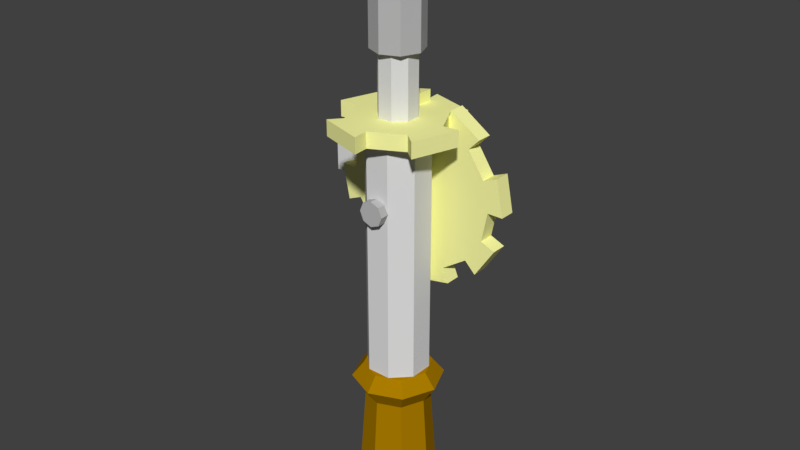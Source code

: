 # Source: HandDrill.blend  (saved by Blender 2.79.0; exported with 4.5.12 LTS)
import bpy
from mathutils import Matrix  # noqa: F401  (used for matrix-valued properties, if any)

bpy.ops.wm.read_factory_settings(use_empty=True)
scene = bpy.context.scene
scene.name = 'Scene'

# ---- collections
col_collection_1 = bpy.data.collections.new('Collection 1'); scene.collection.children.link(col_collection_1)

# ---- materials (node trees are filled in below, after node groups)
mat_lightyellow = bpy.data.materials.new('lightYellow')
mat_lightyellow.alpha_threshold = 0.0
mat_lightyellow.use_transparent_shadow = False
mat_lightyellow.diffuse_color = (0.9765, 0.9765, 0.3882, 1.0)
mat_lightyellow.roughness = 0.5
mat_brown_blank = bpy.data.materials.new('brown.blank')
mat_brown_blank.alpha_threshold = 0.0
mat_brown_blank.use_transparent_shadow = False
mat_brown_blank.diffuse_color = (0.4, 0.2, 0.0, 1.0)
mat_brown_blank.roughness = 0.5
mat_gray75 = bpy.data.materials.new('gray75')
mat_gray75.alpha_threshold = 0.0
mat_gray75.use_transparent_shadow = False
mat_gray75.diffuse_color = (0.749, 0.749, 0.749, 1.0)
mat_gray75.roughness = 0.5
mat_gray50 = bpy.data.materials.new('gray50')
mat_gray50.alpha_threshold = 0.0
mat_gray50.use_transparent_shadow = False
mat_gray50.diffuse_color = (0.502, 0.502, 0.502, 1.0)
mat_gray50.roughness = 0.5

# ---- material node trees

# ---- world
world_world = bpy.data.worlds.new('World'); scene.world = world_world
world_world.color = (0.05088, 0.05088, 0.05088)
world_world.use_sun_shadow = False
world_world.sun_shadow_jitter_overblur = 0.0
world_world.cycles.sampling_method = 'MANUAL'

# ---- meshes
me_mesh_001 = bpy.data.meshes.new('Mesh.001')
me_mesh_001.from_pydata([(-0.3462, -0.2945, 1.192e-07), (0.3462, -0.2945, 1.192e-07), (0.3462, 0.2945, 1.192e-07), (-0.3462, 0.2945, 1.192e-07), (-0.3462, -0.2945, 1.76), (0.3462, -0.2945, 1.76), (0.3462, 0.2945, 1.76), (-0.3462, 0.2945, 1.76)], [], [])
me_mesh_001.use_remesh_preserve_volume = False
me_mesh_001.use_remesh_preserve_attributes = False
me_mesh_001.use_mirror_vertex_groups = False
me_mesh_001.update()
me_mesh = bpy.data.meshes.new('Mesh')
me_mesh.from_pydata([(0.1675, -0.1237, 1.261), (0.2135, 0.02234, 1.261), (0.1675, -0.1237, 1.211), (-0.185, -0.01252, 1.261), (-0.1352, -0.008167, 1.261), (-0.185, -0.01252, 1.211), (0.1428, 0.1581, 1.261), (-0.003188, 0.2041, 1.261), (0.1428, 0.1581, 1.211), (0.1637, 0.01798, 1.261), (0.1107, 0.1198, 1.261), (0.1637, 0.01798, 1.211), (0.02732, -0.1445, 1.261), (0.1291, -0.09151, 1.261), (0.02732, -0.1445, 1.211), (-0.08218, -0.11, 1.261), (-0.1143, -0.1483, 1.261), (-0.08218, -0.11, 1.211), (-0.1007, 0.1013, 1.261), (-0.139, 0.1335, 1.261), (-0.1007, 0.1013, 1.211), (0.3142, 0.1499, 0.9964), (0.2642, 0.1499, 0.9964), (0.3142, 0.09991, 0.9964), (0.01424, 0.1499, 1.296), (0.01424, 0.1499, 1.246), (0.01424, 0.09991, 1.296), (-0.2858, 0.1499, 0.9964), (-0.2358, 0.1499, 0.9964), (-0.2858, 0.09991, 0.9964), (-0.1006, 0.1499, 0.7193), (-0.1979, 0.1499, 0.7843), (-0.1006, 0.09991, 0.7193), (0.129, 0.1499, 0.7193), (0.01424, 0.1499, 0.6964), (0.129, 0.09991, 0.7193), (0.2914, 0.1499, 0.8816), (0.2264, 0.1499, 0.7843), (0.2914, 0.09991, 0.8816), (0.191, 0.1499, 1.173), (0.2452, 0.1499, 1.092), (0.191, 0.09991, 1.173), (0.1099, 0.1499, 1.227), (0.129, 0.1499, 1.274), (0.1099, 0.09991, 1.227), (-0.1625, 0.1499, 1.173), (-0.08143, 0.1499, 1.227), (-0.1625, 0.09991, 1.173), (-0.2167, 0.1499, 1.092), (-0.2629, 0.1499, 1.111), (-0.2167, 0.09991, 1.092), (-0.2167, 0.1499, 0.9008), (-0.2629, 0.1499, 0.8816), (-0.2167, 0.09991, 0.9008), (0.01424, 0.1499, 0.7464), (-0.08143, 0.1499, 0.7655), (0.01424, 0.09991, 0.7464), (0.191, 0.1499, 0.8197), (0.1099, 0.1499, 0.7655), (0.191, 0.09991, 0.8197), (0.2135, 0.02234, 1.261), (0.1637, 0.01798, 1.261), (0.2135, 0.02234, 1.211), (0.03167, -0.1943, 1.261), (0.02732, -0.1445, 1.261), (0.03167, -0.1943, 1.211), (-0.139, 0.1335, 1.261), (-0.185, -0.01252, 1.261), (-0.139, 0.1335, 1.211), (0.1291, -0.09151, 1.261), (0.1675, -0.1237, 1.261), (0.1291, -0.09151, 1.211), (-0.1352, -0.008167, 1.261), (-0.08218, -0.11, 1.261), (-0.1352, -0.008167, 1.211), (0.00117, 0.1543, 1.261), (-0.1007, 0.1013, 1.261), (0.00117, 0.1543, 1.211), (0.1107, 0.1198, 1.261), (0.1428, 0.1581, 1.261), (0.1107, 0.1198, 1.211), (0.129, 0.1499, 1.274), (0.2264, 0.1499, 1.209), (0.129, 0.09991, 1.274), (-0.2629, 0.1499, 1.111), (-0.1979, 0.1499, 1.209), (-0.2629, 0.09991, 1.111), (-0.2629, 0.1499, 0.8816), (-0.2858, 0.1499, 0.9964), (-0.2629, 0.09991, 0.8816), (-0.1979, 0.1499, 0.7843), (-0.1625, 0.1499, 0.8197), (-0.1979, 0.09991, 0.7843), (0.01424, 0.1499, 0.6964), (0.01424, 0.1499, 0.7464), (0.01424, 0.09991, 0.6964), (0.2264, 0.1499, 0.7843), (0.191, 0.1499, 0.8197), (0.2264, 0.09991, 0.7843), (0.2642, 0.1499, 0.9964), (0.2452, 0.1499, 0.9008), (0.2642, 0.09991, 0.9964), (0.2452, 0.1499, 1.092), (0.2914, 0.1499, 1.111), (0.2452, 0.09991, 1.092), (0.01424, 0.1499, 1.246), (0.1099, 0.1499, 1.227), (0.01424, 0.09991, 1.246), (-0.08143, 0.1499, 1.227), (-0.1006, 0.1499, 1.274), (-0.08143, 0.09991, 1.227), (-0.2358, 0.1499, 0.9964), (-0.2167, 0.1499, 1.092), (-0.2358, 0.09991, 0.9964), (-0.08143, 0.1499, 0.7655), (-0.1006, 0.1499, 0.7193), (-0.08143, 0.09991, 0.7655), (0.1099, 0.1499, 0.7655), (0.129, 0.1499, 0.7193), (0.1099, 0.09991, 0.7655), (0.02732, -0.1445, 1.261), (-0.08218, -0.11, 1.261), (-0.1007, 0.1013, 1.261), (0.1107, 0.1198, 1.211), (-0.1007, 0.1013, 1.211), (-0.1352, -0.008167, 1.211), (-0.1625, 0.1499, 1.173), (-0.2167, 0.1499, 1.092), (-0.08143, 0.1499, 0.7655), (-0.08143, 0.09991, 0.7655), (-0.1625, 0.09991, 0.8197), (-0.2167, 0.09991, 0.9008), (-0.1143, -0.1483, 1.261), (0.03167, -0.1943, 1.261), (-0.1143, -0.1483, 1.211), (-0.003188, 0.2041, 1.261), (0.00117, 0.1543, 1.261), (-0.003188, 0.2041, 1.211), (0.2914, 0.1499, 1.111), (0.3142, 0.1499, 0.9964), (0.2914, 0.09991, 1.111), (0.2264, 0.1499, 1.209), (0.191, 0.1499, 1.173), (0.2264, 0.09991, 1.209), (-0.1006, 0.1499, 1.274), (0.01424, 0.1499, 1.296), (-0.1006, 0.09991, 1.274), (-0.1979, 0.1499, 1.209), (-0.1625, 0.1499, 1.173), (-0.1979, 0.09991, 1.209), (-0.1625, 0.1499, 0.8197), (-0.2167, 0.1499, 0.9008), (-0.1625, 0.09991, 0.8197), (0.2452, 0.1499, 0.9008), (0.2914, 0.1499, 0.8816), (0.2452, 0.09991, 0.9008), (0.2135, 0.02234, 1.261), (0.2135, 0.02234, 1.211), (0.1675, -0.1237, 1.211), (-0.1352, -0.008167, 1.261), (-0.1352, -0.008167, 1.211), (-0.185, -0.01252, 1.211), (-0.003188, 0.2041, 1.261), (-0.003188, 0.2041, 1.211), (0.1428, 0.1581, 1.211), (0.1107, 0.1198, 1.261), (0.1107, 0.1198, 1.211), (0.1637, 0.01798, 1.211), (0.1291, -0.09151, 1.261), (0.1291, -0.09151, 1.211), (0.02732, -0.1445, 1.211), (-0.1143, -0.1483, 1.261), (-0.1143, -0.1483, 1.211), (-0.08218, -0.11, 1.211), (-0.139, 0.1335, 1.261), (-0.139, 0.1335, 1.211), (-0.1007, 0.1013, 1.211), (0.2642, 0.1499, 0.9964), (0.2642, 0.09991, 0.9964), (0.3142, 0.09991, 0.9964), (0.01424, 0.1499, 1.246), (0.01424, 0.09991, 1.246), (0.01424, 0.09991, 1.296), (-0.2358, 0.1499, 0.9964), (-0.2358, 0.09991, 0.9964), (-0.2858, 0.09991, 0.9964), (-0.1979, 0.1499, 0.7843), (-0.1979, 0.09991, 0.7843), (-0.1006, 0.09991, 0.7193), (0.01424, 0.1499, 0.6964), (0.01424, 0.09991, 0.6964), (0.129, 0.09991, 0.7193), (0.2264, 0.1499, 0.7843), (0.2264, 0.09991, 0.7843), (0.2914, 0.09991, 0.8816), (0.2452, 0.1499, 1.092), (0.2452, 0.09991, 1.092), (0.191, 0.09991, 1.173), (0.129, 0.1499, 1.274), (0.129, 0.09991, 1.274), (0.1099, 0.09991, 1.227), (-0.08143, 0.1499, 1.227), (-0.08143, 0.09991, 1.227), (-0.1625, 0.09991, 1.173), (-0.2629, 0.1499, 1.111), (-0.2629, 0.09991, 1.111), (-0.2167, 0.09991, 1.092), (-0.2629, 0.1499, 0.8816), (-0.2629, 0.09991, 0.8816), (-0.2167, 0.09991, 0.9008), (-0.08143, 0.1499, 0.7655), (-0.08143, 0.09991, 0.7655), (0.01424, 0.09991, 0.7464), (0.1099, 0.1499, 0.7655), (0.1099, 0.09991, 0.7655), (0.191, 0.09991, 0.8197), (0.1637, 0.01798, 1.261), (0.1637, 0.01798, 1.211), (0.2135, 0.02234, 1.211), (0.02732, -0.1445, 1.261), (0.02732, -0.1445, 1.211), (0.03167, -0.1943, 1.211), (-0.185, -0.01252, 1.261), (-0.185, -0.01252, 1.211), (-0.139, 0.1335, 1.211), (0.1675, -0.1237, 1.261), (0.1675, -0.1237, 1.211), (0.1291, -0.09151, 1.211), (-0.08218, -0.11, 1.261), (-0.08218, -0.11, 1.211), (-0.1352, -0.008167, 1.211), (-0.1007, 0.1013, 1.261), (-0.1007, 0.1013, 1.211), (0.00117, 0.1543, 1.211), (0.1428, 0.1581, 1.261), (0.1428, 0.1581, 1.211), (0.1107, 0.1198, 1.211), (0.2264, 0.1499, 1.209), (0.2264, 0.09991, 1.209), (0.129, 0.09991, 1.274), (-0.1979, 0.1499, 1.209), (-0.1979, 0.09991, 1.209), (-0.2629, 0.09991, 1.111), (-0.2858, 0.1499, 0.9964), (-0.2858, 0.09991, 0.9964), (-0.2629, 0.09991, 0.8816), (-0.1625, 0.1499, 0.8197), (-0.1625, 0.09991, 0.8197), (-0.1979, 0.09991, 0.7843), (0.01424, 0.1499, 0.7464), (0.01424, 0.09991, 0.7464), (0.01424, 0.09991, 0.6964), (0.191, 0.1499, 0.8197), (0.191, 0.09991, 0.8197), (0.2264, 0.09991, 0.7843), (0.2452, 0.1499, 0.9008), (0.2452, 0.09991, 0.9008), (0.2642, 0.09991, 0.9964), (0.2914, 0.1499, 1.111), (0.2914, 0.09991, 1.111), (0.2452, 0.09991, 1.092), (0.1099, 0.1499, 1.227), (0.1099, 0.09991, 1.227), (0.01424, 0.09991, 1.246), (-0.1006, 0.1499, 1.274), (-0.1006, 0.09991, 1.274), (-0.08143, 0.09991, 1.227), (-0.2167, 0.1499, 1.092), (-0.2167, 0.09991, 1.092), (-0.2358, 0.09991, 0.9964), (-0.1006, 0.1499, 0.7193), (-0.1006, 0.09991, 0.7193), (-0.08143, 0.09991, 0.7655), (0.129, 0.1499, 0.7193), (0.129, 0.09991, 0.7193), (0.1099, 0.09991, 0.7655), (0.1637, 0.01798, 1.261), (0.2135, 0.02234, 1.261), (0.1675, -0.1237, 1.261), (-0.003188, 0.2041, 1.261), (0.1428, 0.1581, 1.261), (0.1107, 0.1198, 1.261), (0.1291, -0.09151, 1.261), (0.1637, 0.01798, 1.261), (0.1675, -0.1237, 1.261), (0.1107, 0.1198, 1.261), (0.1637, 0.01798, 1.261), (0.1291, -0.09151, 1.261), (0.00117, 0.1543, 1.261), (-0.003188, 0.2041, 1.261), (0.1107, 0.1198, 1.261), (-0.1352, -0.008167, 1.261), (-0.139, 0.1335, 1.261), (-0.1007, 0.1013, 1.261), (0.02732, -0.1445, 1.261), (0.00117, 0.1543, 1.261), (0.1107, 0.1198, 1.261), (0.1107, 0.1198, 1.261), (0.1291, -0.09151, 1.261), (0.02732, -0.1445, 1.261), (0.02732, -0.1445, 1.261), (0.03167, -0.1943, 1.261), (-0.1143, -0.1483, 1.261), (0.02732, -0.1445, 1.261), (-0.1143, -0.1483, 1.261), (-0.08218, -0.11, 1.261), (-0.1007, 0.1013, 1.261), (0.00117, 0.1543, 1.261), (0.02732, -0.1445, 1.261), (-0.1352, -0.008167, 1.261), (-0.185, -0.01252, 1.261), (-0.139, 0.1335, 1.261), (-0.1007, 0.1013, 1.261), (-0.08218, -0.11, 1.261), (-0.1352, -0.008167, 1.261), (0.1291, -0.09151, 1.211), (0.1675, -0.1237, 1.211), (0.2135, 0.02234, 1.211), (-0.1143, -0.1483, 1.211), (0.03167, -0.1943, 1.211), (0.02732, -0.1445, 1.211), (0.1637, 0.01798, 1.211), (0.1291, -0.09151, 1.211), (0.2135, 0.02234, 1.211), (0.02732, -0.1445, 1.211), (0.1291, -0.09151, 1.211), (0.1637, 0.01798, 1.211), (-0.08218, -0.11, 1.211), (-0.1143, -0.1483, 1.211), (0.02732, -0.1445, 1.211), (-0.1007, 0.1013, 1.211), (-0.185, -0.01252, 1.211), (-0.1352, -0.008167, 1.211), (0.1107, 0.1198, 1.211), (-0.08218, -0.11, 1.211), (0.02732, -0.1445, 1.211), (0.02732, -0.1445, 1.211), (0.1637, 0.01798, 1.211), (0.1107, 0.1198, 1.211), (0.1107, 0.1198, 1.211), (0.1428, 0.1581, 1.211), (-0.003188, 0.2041, 1.211), (0.1107, 0.1198, 1.211), (-0.003188, 0.2041, 1.211), (0.00117, 0.1543, 1.211), (-0.1352, -0.008167, 1.211), (-0.08218, -0.11, 1.211), (0.1107, 0.1198, 1.211), (-0.1007, 0.1013, 1.211), (-0.139, 0.1335, 1.211), (-0.185, -0.01252, 1.211), (0.1107, 0.1198, 1.211), (0.00117, 0.1543, 1.211), (-0.1007, 0.1013, 1.211), (0.2452, 0.1499, 1.092), (0.3142, 0.1499, 0.9964), (0.2914, 0.1499, 1.111), (0.2264, 0.1499, 0.7843), (0.2914, 0.1499, 0.8816), (0.2452, 0.1499, 0.9008), (0.2642, 0.1499, 0.9964), (0.3142, 0.1499, 0.9964), (0.2452, 0.1499, 1.092), (0.191, 0.1499, 0.8197), (0.2264, 0.1499, 0.7843), (0.2452, 0.1499, 0.9008), (0.191, 0.1499, 1.173), (0.2642, 0.1499, 0.9964), (0.2452, 0.1499, 1.092), (0.191, 0.1499, 1.173), (0.2264, 0.1499, 1.209), (0.129, 0.1499, 1.274), (0.2452, 0.1499, 0.9008), (0.2642, 0.1499, 0.9964), (0.191, 0.1499, 1.173), (0.1099, 0.1499, 0.7655), (0.191, 0.1499, 0.8197), (0.2452, 0.1499, 0.9008), (0.01424, 0.1499, 0.6964), (0.129, 0.1499, 0.7193), (0.1099, 0.1499, 0.7655), (0.01424, 0.1499, 0.7464), (0.01424, 0.1499, 0.6964), (0.1099, 0.1499, 0.7655), (0.1099, 0.1499, 0.7655), (0.2452, 0.1499, 0.9008), (0.191, 0.1499, 1.173), (0.191, 0.1499, 1.173), (0.129, 0.1499, 1.274), (0.1099, 0.1499, 1.227), (0.01424, 0.1499, 1.246), (0.01424, 0.1499, 1.296), (-0.1006, 0.1499, 1.274), (0.191, 0.1499, 1.173), (0.1099, 0.1499, 1.227), (0.01424, 0.1499, 1.246), (0.01424, 0.1499, 0.7464), (0.1099, 0.1499, 0.7655), (0.191, 0.1499, 1.173), (-0.1979, 0.1499, 0.7843), (-0.1006, 0.1499, 0.7193), (-0.08143, 0.1499, 0.7655), (-0.08143, 0.1499, 0.7655), (0.01424, 0.1499, 0.7464), (0.191, 0.1499, 1.173), (-0.08143, 0.1499, 1.227), (0.01424, 0.1499, 1.246), (-0.1006, 0.1499, 1.274), (0.191, 0.1499, 1.173), (0.01424, 0.1499, 1.246), (-0.08143, 0.1499, 1.227), (-0.1625, 0.1499, 0.8197), (-0.1979, 0.1499, 0.7843), (-0.08143, 0.1499, 0.7655), (-0.2858, 0.1499, 0.9964), (-0.2629, 0.1499, 0.8816), (-0.2167, 0.1499, 0.9008), (-0.2167, 0.1499, 0.9008), (-0.1625, 0.1499, 0.8197), (-0.08143, 0.1499, 0.7655), (-0.08143, 0.1499, 0.7655), (0.191, 0.1499, 1.173), (-0.08143, 0.1499, 1.227), (-0.1625, 0.1499, 1.173), (-0.1979, 0.1499, 1.209), (-0.2629, 0.1499, 1.111), (-0.08143, 0.1499, 0.7655), (-0.08143, 0.1499, 1.227), (-0.1625, 0.1499, 1.173), (-0.2358, 0.1499, 0.9964), (-0.2167, 0.1499, 0.9008), (-0.08143, 0.1499, 0.7655), (-0.2358, 0.1499, 0.9964), (-0.2858, 0.1499, 0.9964), (-0.2167, 0.1499, 0.9008), (-0.1625, 0.1499, 1.173), (-0.2629, 0.1499, 1.111), (-0.2167, 0.1499, 1.092), (-0.2167, 0.1499, 1.092), (-0.2358, 0.1499, 0.9964), (-0.08143, 0.1499, 0.7655), (0.2642, 0.09991, 0.9964), (0.2914, 0.09991, 1.111), (0.3142, 0.09991, 0.9964), (0.129, 0.09991, 1.274), (0.2264, 0.09991, 1.209), (0.191, 0.09991, 1.173), (0.2452, 0.09991, 1.092), (0.2914, 0.09991, 1.111), (0.2642, 0.09991, 0.9964), (0.1099, 0.09991, 1.227), (0.129, 0.09991, 1.274), (0.191, 0.09991, 1.173), (0.191, 0.09991, 1.173), (0.2452, 0.09991, 1.092), (0.2642, 0.09991, 0.9964), (0.2452, 0.09991, 0.9008), (0.2914, 0.09991, 0.8816), (0.2264, 0.09991, 0.7843), (0.01424, 0.09991, 1.246), (0.2642, 0.09991, 0.9964), (0.2452, 0.09991, 0.9008), (0.01424, 0.09991, 1.246), (0.1099, 0.09991, 1.227), (0.191, 0.09991, 1.173), (-0.08143, 0.09991, 1.227), (0.01424, 0.09991, 1.296), (0.01424, 0.09991, 1.246), (-0.08143, 0.09991, 1.227), (-0.1006, 0.09991, 1.274), (0.01424, 0.09991, 1.296), (0.01424, 0.09991, 1.246), (0.191, 0.09991, 1.173), (0.2642, 0.09991, 0.9964), (0.2452, 0.09991, 0.9008), (0.2264, 0.09991, 0.7843), (0.191, 0.09991, 0.8197), (0.1099, 0.09991, 0.7655), (0.129, 0.09991, 0.7193), (0.01424, 0.09991, 0.6964), (0.2452, 0.09991, 0.9008), (0.191, 0.09991, 0.8197), (0.1099, 0.09991, 0.7655), (-0.1625, 0.09991, 1.173), (0.01424, 0.09991, 1.246), (0.2452, 0.09991, 0.9008), (-0.2629, 0.09991, 1.111), (-0.1979, 0.09991, 1.209), (-0.1625, 0.09991, 1.173), (-0.1625, 0.09991, 1.173), (-0.08143, 0.09991, 1.227), (0.01424, 0.09991, 1.246), (0.01424, 0.09991, 0.7464), (0.1099, 0.09991, 0.7655), (0.01424, 0.09991, 0.6964), (0.2452, 0.09991, 0.9008), (0.1099, 0.09991, 0.7655), (0.01424, 0.09991, 0.7464), (-0.2167, 0.09991, 1.092), (-0.2629, 0.09991, 1.111), (-0.1625, 0.09991, 1.173), (-0.2629, 0.09991, 0.8816), (-0.2858, 0.09991, 0.9964), (-0.2358, 0.09991, 0.9964), (-0.2358, 0.09991, 0.9964), (-0.2167, 0.09991, 1.092), (-0.1625, 0.09991, 1.173), (-0.1625, 0.09991, 1.173), (0.2452, 0.09991, 0.9008), (0.01424, 0.09991, 0.7464), (-0.08143, 0.09991, 0.7655), (-0.1006, 0.09991, 0.7193), (-0.1979, 0.09991, 0.7843), (-0.1625, 0.09991, 1.173), (0.01424, 0.09991, 0.7464), (-0.08143, 0.09991, 0.7655), (-0.2167, 0.09991, 0.9008), (-0.2358, 0.09991, 0.9964), (-0.1625, 0.09991, 1.173), (-0.2167, 0.09991, 0.9008), (-0.2629, 0.09991, 0.8816), (-0.2358, 0.09991, 0.9964), (-0.08143, 0.09991, 0.7655), (-0.1979, 0.09991, 0.7843), (-0.1625, 0.09991, 0.8197), (-0.08143, 0.09991, 0.7655), (-0.2167, 0.09991, 0.9008), (-0.1625, 0.09991, 1.173), (0.03167, -0.1943, 1.261), (0.03167, -0.1943, 1.211), (-0.1143, -0.1483, 1.211), (0.00117, 0.1543, 1.261), (0.00117, 0.1543, 1.211), (-0.003188, 0.2041, 1.211), (0.3142, 0.1499, 0.9964), (0.3142, 0.09991, 0.9964), (0.2914, 0.09991, 1.111), (0.191, 0.1499, 1.173), (0.191, 0.09991, 1.173), (0.2264, 0.09991, 1.209), (0.01424, 0.1499, 1.296), (0.01424, 0.09991, 1.296), (-0.1006, 0.09991, 1.274), (-0.1625, 0.1499, 1.173), (-0.1625, 0.09991, 1.173), (-0.1979, 0.09991, 1.209), (-0.2167, 0.1499, 0.9008), (-0.2167, 0.09991, 0.9008), (-0.1625, 0.09991, 0.8197), (0.2914, 0.1499, 0.8816), (0.2914, 0.09991, 0.8816), (0.2452, 0.09991, 0.9008), (-0.342, 0.2347, 1.033), (-0.3058, 0.2347, 1.048), (-0.357, 0.2044, 1.048), (-0.342, 0.2347, 0.9602), (-0.357, 0.2347, 0.9964), (-0.357, 0.2044, 0.9452), (-0.2546, 0.2347, 0.9964), (-0.2696, 0.2347, 0.9602), (-0.2333, 0.2044, 0.9964), (-0.2445, 0.3757, 0.9964), (-0.2624, 0.3757, 1.04), (-0.2625, 0.3947, 0.9964), (-0.2752, 0.3947, 0.9659), (-0.3058, 0.3947, 0.9532), (-0.2624, 0.3757, 0.9531), (-0.3491, 0.3757, 0.9531), (-0.342, 0.2347, 0.9602), (-0.3058, 0.3757, 0.9351), (-0.3491, 0.3757, 0.9531), (-0.3363, 0.3947, 0.9659), (-0.367, 0.3757, 0.9964), (-0.3491, 0.3757, 1.04), (-0.342, 0.2347, 1.033), (-0.367, 0.3757, 0.9964), (-0.3363, 0.3947, 1.027), (-0.3058, 0.3947, 1.04), (-0.3491, 0.3757, 1.04), (-0.2624, 0.3757, 1.04), (-0.2696, 0.2347, 1.033), (-0.3058, 0.3757, 1.058), (-0.2333, 0.2044, 0.9964), (-0.2517, 0.1816, 0.9964), (-0.2546, 0.2044, 1.048), (-0.3058, 0.2044, 0.924), (-0.357, 0.2044, 0.9452), (-0.3058, 0.1816, 0.9424), (-0.3782, 0.2044, 0.9964), (-0.357, 0.2044, 1.048), (-0.3598, 0.1816, 0.9964), (-0.05816, 0.07731, 0.336), (0.01424, 0.1073, 0.336), (-0.08816, 0.1073, 0.3966), (-0.08816, 0.004907, 0.336), (-0.1306, 0.004907, 0.3966), (-0.05816, -0.0675, 0.336), (0.1166, 0.004907, 0.336), (0.08665, -0.0675, 0.336), (0.1591, 0.004907, 0.3966), (-0.05816, -0.0675, 0.336), (0.01424, -0.09749, 0.336), (-0.07243, -0.08176, 0.05398), (-0.07243, -0.08176, 0.05398), (-0.04688, -0.05621, 0.01596), (-0.1083, 0.004907, 0.05398), (-0.05816, 0.07731, 0.336), (-0.08816, 0.004907, 0.336), (-0.07243, 0.09158, 0.05398), (-0.07243, 0.09158, 0.05398), (-0.04688, 0.06603, 0.01596), (0.01424, 0.1275, 0.05398), (0.1009, 0.09158, 0.05398), (0.08665, 0.07731, 0.336), (0.01424, 0.1275, 0.05398), (0.07536, -0.05621, 0.01596), (0.1009, -0.08176, 0.05398), (0.1007, 0.004907, 0.01596), (0.01424, -0.1399, 0.3966), (-0.08816, -0.0975, 0.3966), (0.01424, -0.1031, 0.4421), (-0.1306, 0.004907, 0.3966), (-0.08816, 0.1073, 0.3966), (-0.0938, 0.004907, 0.4421), (0.1166, 0.1073, 0.3966), (0.09064, 0.08131, 0.4421), (0.01424, 0.1497, 0.3966), (-0.2624, 0.3757, 1.04), (-0.2445, 0.3757, 0.9964), (-0.2696, 0.2347, 1.033), (-0.3058, 0.2347, 1.048), (-0.2696, 0.2347, 1.033), (-0.3058, 0.2044, 1.069), (-0.357, 0.2347, 0.9964), (-0.342, 0.2347, 1.033), (-0.3782, 0.2044, 0.9964), (-0.342, 0.2347, 0.9602), (-0.357, 0.2044, 0.9452), (-0.3058, 0.2347, 0.9452), (-0.3058, 0.3757, 0.9351), (-0.3058, 0.2347, 0.9452), (-0.2624, 0.3757, 0.9531), (-0.367, 0.3757, 0.9964), (-0.357, 0.2347, 0.9964), (-0.3491, 0.3757, 0.9531), (-0.3058, 0.3757, 1.058), (-0.3058, 0.2347, 1.048), (-0.3491, 0.3757, 1.04), (-0.2625, 0.3947, 0.9964), (-0.2752, 0.3947, 1.027), (-0.349, 0.3947, 0.9964), (-0.2546, 0.2044, 0.9452), (-0.3058, 0.2044, 0.924), (-0.2676, 0.1816, 0.9582), (-0.357, 0.2044, 0.9452), (-0.3782, 0.2044, 0.9964), (-0.344, 0.1816, 0.9582), (-0.3058, 0.2044, 1.069), (-0.3058, 0.1816, 1.05), (-0.357, 0.2044, 1.048), (0.08665, 0.07731, 0.336), (0.1166, 0.004907, 0.336), (0.1166, 0.1073, 0.3966), (-0.08816, 0.004907, 0.336), (-0.05816, 0.07731, 0.336), (-0.1306, 0.004907, 0.3966), (0.01424, -0.09749, 0.336), (-0.05816, -0.0675, 0.336), (0.01424, -0.1399, 0.3966), (0.01424, -0.1177, 0.05398), (0.01424, -0.09749, 0.336), (0.1009, -0.08176, 0.05398), (0.01424, -0.08153, 0.01596), (-0.04688, -0.05621, 0.01596), (0.01424, -0.1177, 0.05398), (-0.1083, 0.004907, 0.05398), (-0.08816, 0.004907, 0.336), (-0.07243, -0.08176, 0.05398), (-0.1083, 0.004907, 0.05398), (-0.07219, 0.004907, 0.01596), (-0.07243, 0.09158, 0.05398), (0.01424, 0.1275, 0.05398), (0.01424, 0.1073, 0.336), (-0.07243, 0.09158, 0.05398), (0.01424, 0.1275, 0.05398), (0.01424, 0.09134, 0.01596), (0.1009, 0.09158, 0.05398), (0.1166, -0.0975, 0.3966), (0.01424, -0.1399, 0.3966), (0.09064, -0.07149, 0.4421), (-0.1306, 0.004907, 0.3966), (-0.0938, 0.004907, 0.4421), (-0.08816, -0.0975, 0.3966), (0.01424, 0.1497, 0.3966), (0.01424, 0.113, 0.4421), (-0.08816, 0.1073, 0.3966), (-0.2696, 0.2347, 1.033), (-0.2546, 0.2347, 0.9964), (-0.2546, 0.2044, 1.048), (-0.3058, 0.2347, 0.9452), (-0.3058, 0.2044, 0.924), (-0.2696, 0.2347, 0.9602), (-0.2624, 0.3757, 0.9531), (-0.2696, 0.2347, 0.9602), (-0.2445, 0.3757, 0.9964), (-0.3058, 0.3757, 0.9351), (-0.3058, 0.3947, 0.9532), (-0.3491, 0.3757, 0.9531), (-0.349, 0.3947, 0.9964), (-0.3363, 0.3947, 1.027), (-0.367, 0.3757, 0.9964), (-0.3058, 0.3757, 1.058), (-0.3058, 0.3947, 1.04), (-0.2624, 0.3757, 1.04), (-0.2676, 0.1816, 1.035), (-0.3058, 0.1816, 1.05), (-0.2546, 0.2044, 1.048), (-0.2333, 0.2044, 0.9964), (-0.2546, 0.2044, 0.9452), (-0.2517, 0.1816, 0.9964), (0.08665, 0.07731, 0.336), (0.1009, 0.09158, 0.05398), (0.1166, 0.004907, 0.336), (0.01424, 0.1073, 0.336), (0.08665, 0.07731, 0.336), (0.01424, 0.1497, 0.3966), (0.08665, -0.0675, 0.336), (0.01424, -0.09749, 0.336), (0.1166, -0.0975, 0.3966), (0.1009, -0.08176, 0.05398), (0.07536, -0.05621, 0.01596), (0.01424, -0.1177, 0.05398), (0.1223, 0.004907, 0.4421), (0.1591, 0.004907, 0.3966), (0.09064, -0.07149, 0.4421), (-0.2752, 0.3947, 0.9659), (-0.2624, 0.3757, 0.9531), (-0.2625, 0.3947, 0.9964), (-0.2676, 0.1816, 0.9582), (-0.3058, 0.1816, 0.9424), (-0.344, 0.1816, 1.035), (0.1368, 0.004907, 0.05398), (0.1009, 0.09158, 0.05398), (0.1007, 0.004907, 0.01596), (0.1009, -0.08176, 0.05398), (0.08665, -0.0675, 0.336), (0.1368, 0.004907, 0.05398), (0.1591, 0.004907, 0.3966), (0.1223, 0.004907, 0.4421), (0.1166, 0.1073, 0.3966), (0.1007, 0.004907, 0.01596), (0.01424, 0.09134, 0.01596), (-0.07219, 0.004907, 0.01596), (0.09064, -0.07149, 0.4421), (-0.06216, -0.07149, 0.4421), (-0.06216, 0.08131, 0.4421), (-0.3058, 0.2347, 1.048), (-0.3058, 0.2044, 1.069), (-0.357, 0.2044, 1.048), (-0.357, 0.2347, 0.9964), (-0.3782, 0.2044, 0.9964), (-0.357, 0.2044, 0.9452), (-0.2696, 0.2347, 0.9602), (-0.2546, 0.2044, 0.9452), (-0.2333, 0.2044, 0.9964), (-0.2624, 0.3757, 1.04), (-0.2752, 0.3947, 1.027), (-0.2625, 0.3947, 0.9964), (-0.3058, 0.3947, 0.9532), (-0.3058, 0.3757, 0.9351), (-0.2624, 0.3757, 0.9531), (-0.342, 0.2347, 0.9602), (-0.3058, 0.2347, 0.9452), (-0.3058, 0.3757, 0.9351), (-0.3363, 0.3947, 0.9659), (-0.349, 0.3947, 0.9964), (-0.367, 0.3757, 0.9964), (-0.342, 0.2347, 1.033), (-0.357, 0.2347, 0.9964), (-0.367, 0.3757, 0.9964), (-0.3058, 0.3947, 1.04), (-0.3058, 0.3757, 1.058), (-0.3491, 0.3757, 1.04), (-0.2696, 0.2347, 1.033), (-0.3058, 0.2347, 1.048), (-0.3058, 0.3757, 1.058), (-0.2517, 0.1816, 0.9964), (-0.2676, 0.1816, 1.035), (-0.2546, 0.2044, 1.048), (-0.357, 0.2044, 0.9452), (-0.344, 0.1816, 0.9582), (-0.3058, 0.1816, 0.9424), (-0.357, 0.2044, 1.048), (-0.344, 0.1816, 1.035), (-0.3598, 0.1816, 0.9964), (0.01424, 0.1073, 0.336), (0.01424, 0.1497, 0.3966), (-0.08816, 0.1073, 0.3966), (-0.1306, 0.004907, 0.3966), (-0.08816, -0.0975, 0.3966), (-0.05816, -0.0675, 0.336), (0.08665, -0.0675, 0.336), (0.1166, -0.0975, 0.3966), (0.1591, 0.004907, 0.3966), (0.01424, -0.09749, 0.336), (0.01424, -0.1177, 0.05398), (-0.07243, -0.08176, 0.05398), (-0.04688, -0.05621, 0.01596), (-0.07219, 0.004907, 0.01596), (-0.1083, 0.004907, 0.05398), (-0.08816, 0.004907, 0.336), (-0.1083, 0.004907, 0.05398), (-0.07243, 0.09158, 0.05398), (-0.04688, 0.06603, 0.01596), (0.01424, 0.09134, 0.01596), (0.01424, 0.1275, 0.05398), (0.08665, 0.07731, 0.336), (0.01424, 0.1073, 0.336), (0.01424, 0.1275, 0.05398), (0.1009, -0.08176, 0.05398), (0.1368, 0.004907, 0.05398), (0.1007, 0.004907, 0.01596), (-0.08816, -0.0975, 0.3966), (-0.06216, -0.07149, 0.4421), (0.01424, -0.1031, 0.4421), (-0.08816, 0.1073, 0.3966), (-0.06216, 0.08131, 0.4421), (-0.0938, 0.004907, 0.4421), (0.09064, 0.08131, 0.4421), (0.01424, 0.113, 0.4421), (0.01424, 0.1497, 0.3966), (-0.2445, 0.3757, 0.9964), (-0.2546, 0.2347, 0.9964), (-0.2696, 0.2347, 1.033), (-0.2696, 0.2347, 1.033), (-0.2546, 0.2044, 1.048), (-0.3058, 0.2044, 1.069), (-0.342, 0.2347, 1.033), (-0.357, 0.2044, 1.048), (-0.3782, 0.2044, 0.9964), (-0.357, 0.2044, 0.9452), (-0.3058, 0.2044, 0.924), (-0.3058, 0.2347, 0.9452), (-0.3058, 0.2347, 0.9452), (-0.2696, 0.2347, 0.9602), (-0.2624, 0.3757, 0.9531), (-0.357, 0.2347, 0.9964), (-0.342, 0.2347, 0.9602), (-0.3491, 0.3757, 0.9531), (-0.3058, 0.2347, 1.048), (-0.342, 0.2347, 1.033), (-0.3491, 0.3757, 1.04), (-0.349, 0.3947, 0.9964), (-0.2752, 0.3947, 0.9659), (-0.2625, 0.3947, 0.9964), (-0.349, 0.3947, 0.9964), (-0.3363, 0.3947, 0.9659), (-0.3058, 0.3947, 0.9532), (-0.3058, 0.3947, 1.04), (-0.3363, 0.3947, 1.027), (-0.349, 0.3947, 0.9964), (-0.349, 0.3947, 0.9964), (-0.2752, 0.3947, 1.027), (-0.3058, 0.3947, 1.04), (-0.349, 0.3947, 0.9964), (-0.3058, 0.3947, 0.9532), (-0.2752, 0.3947, 0.9659), (-0.3058, 0.2044, 0.924), (-0.3058, 0.1816, 0.9424), (-0.2676, 0.1816, 0.9582), (-0.3782, 0.2044, 0.9964), (-0.3598, 0.1816, 0.9964), (-0.344, 0.1816, 0.9582), (-0.3058, 0.1816, 1.05), (-0.344, 0.1816, 1.035), (-0.357, 0.2044, 1.048), (0.1166, 0.004907, 0.336), (0.1591, 0.004907, 0.3966), (0.1166, 0.1073, 0.3966), (-0.05816, 0.07731, 0.336), (-0.08816, 0.1073, 0.3966), (-0.1306, 0.004907, 0.3966), (-0.05816, -0.0675, 0.336), (-0.08816, -0.0975, 0.3966), (0.01424, -0.1399, 0.3966), (0.01424, -0.09749, 0.336), (0.08665, -0.0675, 0.336), (0.1009, -0.08176, 0.05398), (-0.04688, -0.05621, 0.01596), (-0.07243, -0.08176, 0.05398), (0.01424, -0.1177, 0.05398), (-0.08816, 0.004907, 0.336), (-0.05816, -0.0675, 0.336), (-0.07243, -0.08176, 0.05398), (-0.07219, 0.004907, 0.01596), (-0.04688, 0.06603, 0.01596), (-0.07243, 0.09158, 0.05398), (0.01424, 0.1073, 0.336), (-0.05816, 0.07731, 0.336), (-0.07243, 0.09158, 0.05398), (0.01424, 0.09134, 0.01596), (0.07536, 0.06603, 0.01596), (0.1009, 0.09158, 0.05398), (0.01424, -0.1399, 0.3966), (0.01424, -0.1031, 0.4421), (0.09064, -0.07149, 0.4421), (-0.0938, 0.004907, 0.4421), (-0.06216, -0.07149, 0.4421), (-0.08816, -0.0975, 0.3966), (0.01424, 0.113, 0.4421), (-0.06216, 0.08131, 0.4421), (-0.08816, 0.1073, 0.3966), (-0.2546, 0.2347, 0.9964), (-0.2333, 0.2044, 0.9964), (-0.2546, 0.2044, 1.048), (-0.3058, 0.2044, 0.924), (-0.2546, 0.2044, 0.9452), (-0.2696, 0.2347, 0.9602), (-0.2696, 0.2347, 0.9602), (-0.2546, 0.2347, 0.9964), (-0.2445, 0.3757, 0.9964), (-0.3058, 0.3947, 0.9532), (-0.3363, 0.3947, 0.9659), (-0.3491, 0.3757, 0.9531), (-0.3363, 0.3947, 1.027), (-0.3491, 0.3757, 1.04), (-0.367, 0.3757, 0.9964), (-0.3058, 0.3947, 1.04), (-0.2752, 0.3947, 1.027), (-0.2624, 0.3757, 1.04), (-0.3058, 0.1816, 1.05), (-0.3058, 0.2044, 1.069), (-0.2546, 0.2044, 1.048), (-0.2546, 0.2044, 0.9452), (-0.2676, 0.1816, 0.9582), (-0.2517, 0.1816, 0.9964), (0.1009, 0.09158, 0.05398), (0.1368, 0.004907, 0.05398), (0.1166, 0.004907, 0.336), (0.08665, 0.07731, 0.336), (0.1166, 0.1073, 0.3966), (0.01424, 0.1497, 0.3966), (0.01424, -0.09749, 0.336), (0.01424, -0.1399, 0.3966), (0.1166, -0.0975, 0.3966), (0.07536, -0.05621, 0.01596), (0.01424, -0.08153, 0.01596), (0.01424, -0.1177, 0.05398), (0.1591, 0.004907, 0.3966), (0.1166, -0.0975, 0.3966), (0.09064, -0.07149, 0.4421), (-0.2624, 0.3757, 0.9531), (-0.2445, 0.3757, 0.9964), (-0.2625, 0.3947, 0.9964), (-0.344, 0.1816, 1.035), (-0.2517, 0.1816, 0.9964), (-0.2676, 0.1816, 0.9582), (-0.344, 0.1816, 1.035), (-0.3058, 0.1816, 1.05), (-0.2676, 0.1816, 1.035), (-0.344, 0.1816, 0.9582), (-0.3598, 0.1816, 0.9964), (-0.344, 0.1816, 1.035), (-0.344, 0.1816, 1.035), (-0.3058, 0.1816, 0.9424), (-0.344, 0.1816, 0.9582), (-0.344, 0.1816, 1.035), (-0.2676, 0.1816, 1.035), (-0.2517, 0.1816, 0.9964), (0.1009, 0.09158, 0.05398), (0.07536, 0.06603, 0.01596), (0.1007, 0.004907, 0.01596), (0.08665, -0.0675, 0.336), (0.1166, 0.004907, 0.336), (0.1368, 0.004907, 0.05398), (0.1223, 0.004907, 0.4421), (0.09064, 0.08131, 0.4421), (0.1166, 0.1073, 0.3966), (0.01424, -0.08153, 0.01596), (0.07536, -0.05621, 0.01596), (0.1007, 0.004907, 0.01596), (-0.07219, 0.004907, 0.01596), (-0.04688, -0.05621, 0.01596), (0.01424, -0.08153, 0.01596), (0.01424, 0.09134, 0.01596), (-0.04688, 0.06603, 0.01596), (-0.07219, 0.004907, 0.01596), (0.1007, 0.004907, 0.01596), (0.07536, 0.06603, 0.01596), (0.01424, 0.09134, 0.01596), (-0.07219, 0.004907, 0.01596), (0.01424, -0.08153, 0.01596), (0.1007, 0.004907, 0.01596), (0.09064, 0.08131, 0.4421), (0.1223, 0.004907, 0.4421), (0.09064, -0.07149, 0.4421), (-0.06216, 0.08131, 0.4421), (0.01424, 0.113, 0.4421), (0.09064, 0.08131, 0.4421), (-0.06216, -0.07149, 0.4421), (-0.0938, 0.004907, 0.4421), (-0.06216, 0.08131, 0.4421), (0.09064, -0.07149, 0.4421), (0.01424, -0.1031, 0.4421), (-0.06216, -0.07149, 0.4421), (-0.06216, 0.08131, 0.4421), (0.09064, 0.08131, 0.4421), (0.09064, -0.07149, 0.4421), (0.1066, 0.04317, 1.236), (0.05251, 0.09729, 1.236), (0.1066, 0.04317, 0.4364), (-0.02403, -0.08748, 1.236), (0.05251, -0.08748, 1.236), (-0.02403, -0.08748, 0.4364), (-0.07815, 0.04317, 1.236), (-0.07815, -0.03336, 1.236), (-0.07815, 0.04317, 0.4364), (-0.3458, 0.1399, 1.046), (-0.3458, 0.1899, 1.046), (0.07424, 0.1399, 1.046), (-0.3458, 0.1899, 0.9464), (-0.3458, 0.1399, 0.9464), (0.07424, 0.1899, 0.9464), (0.06968, 0.02787, 1.456), (0.0372, 0.06034, 1.456), (0.06968, 0.02787, 1.256), (0.0372, -0.05053, 1.456), (0.06968, -0.01805, 1.456), (0.0372, -0.05053, 1.256), (-0.04119, -0.01805, 1.456), (-0.008718, -0.05053, 1.456), (-0.04119, -0.01805, 1.256), (-0.008718, 0.06034, 1.456), (-0.04119, 0.02787, 1.456), (-0.008718, 0.06034, 1.256), (0.1066, -0.03336, 1.236), (0.1066, 0.04317, 1.236), (0.1066, -0.03336, 0.4364), (-0.07815, -0.03336, 1.236), (-0.02403, -0.08748, 1.236), (-0.07815, -0.03336, 0.4364), (-0.02403, 0.09729, 1.236), (-0.07815, 0.04317, 1.236), (-0.02403, 0.09729, 0.4364), (-0.3458, 0.1399, 0.9464), (-0.3458, 0.1399, 1.046), (0.07424, 0.1399, 0.9464), (-0.3458, 0.1899, 1.046), (-0.3458, 0.1899, 0.9464), (0.07424, 0.1899, 1.046), (0.06968, -0.01805, 1.456), (0.06968, 0.02787, 1.456), (0.06968, -0.01805, 1.256), (-0.008718, -0.05053, 1.456), (0.0372, -0.05053, 1.456), (-0.008718, -0.05053, 1.256), (-0.04119, 0.02787, 1.456), (-0.04119, -0.01805, 1.456), (-0.04119, 0.02787, 1.256), (0.0372, 0.06034, 1.456), (-0.008718, 0.06034, 1.456), (0.0372, 0.06034, 1.256), (0.1066, -0.03336, 1.236), (-0.02403, -0.08748, 1.236), (-0.07815, -0.03336, 1.236), (0.1066, 0.04317, 0.4364), (-0.02403, 0.09729, 0.4364), (-0.07815, -0.03336, 0.4364), (-0.3458, 0.1399, 1.046), (-0.3458, 0.1399, 0.9464), (-0.3458, 0.1899, 1.046), (0.07424, 0.1399, 0.9464), (0.07424, 0.1399, 1.046), (0.07424, 0.1899, 0.9464), (0.0372, 0.06034, 1.456), (-0.008718, -0.05053, 1.456), (-0.04119, 0.02787, 1.456), (0.06968, 0.02787, 1.256), (-0.008718, 0.06034, 1.256), (-0.04119, -0.01805, 1.256), (0.05251, -0.08748, 1.236), (0.1066, -0.03336, 1.236), (0.05251, -0.08748, 0.4364), (0.05251, 0.09729, 1.236), (-0.02403, 0.09729, 1.236), (0.05251, 0.09729, 0.4364), (0.05251, 0.09729, 1.236), (0.05251, 0.09729, 0.4364), (0.1066, 0.04317, 0.4364), (0.05251, -0.08748, 1.236), (0.05251, -0.08748, 0.4364), (-0.02403, -0.08748, 0.4364), (-0.07815, -0.03336, 1.236), (-0.07815, -0.03336, 0.4364), (-0.07815, 0.04317, 0.4364), (-0.3458, 0.1899, 1.046), (0.07424, 0.1899, 1.046), (0.07424, 0.1399, 1.046), (-0.3458, 0.1399, 0.9464), (0.07424, 0.1399, 0.9464), (0.07424, 0.1899, 0.9464), (0.0372, 0.06034, 1.456), (0.0372, 0.06034, 1.256), (0.06968, 0.02787, 1.256), (0.06968, -0.01805, 1.456), (0.06968, -0.01805, 1.256), (0.0372, -0.05053, 1.256), (-0.008718, -0.05053, 1.456), (-0.008718, -0.05053, 1.256), (-0.04119, -0.01805, 1.256), (-0.04119, 0.02787, 1.456), (-0.04119, 0.02787, 1.256), (-0.008718, 0.06034, 1.256), (0.1066, 0.04317, 1.236), (0.1066, 0.04317, 0.4364), (0.1066, -0.03336, 0.4364), (-0.02403, -0.08748, 1.236), (-0.02403, -0.08748, 0.4364), (-0.07815, -0.03336, 0.4364), (-0.07815, 0.04317, 1.236), (-0.07815, 0.04317, 0.4364), (-0.02403, 0.09729, 0.4364), (-0.3458, 0.1399, 1.046), (0.07424, 0.1399, 1.046), (0.07424, 0.1399, 0.9464), (-0.3458, 0.1899, 0.9464), (0.07424, 0.1899, 0.9464), (0.07424, 0.1899, 1.046), (0.06968, 0.02787, 1.456), (0.06968, 0.02787, 1.256), (0.06968, -0.01805, 1.256), (0.0372, -0.05053, 1.456), (0.0372, -0.05053, 1.256), (-0.008718, -0.05053, 1.256), (-0.04119, -0.01805, 1.456), (-0.04119, -0.01805, 1.256), (-0.04119, 0.02787, 1.256), (-0.008718, 0.06034, 1.456), (-0.008718, 0.06034, 1.256), (0.0372, 0.06034, 1.256), (0.05251, 0.09729, 1.236), (0.1066, 0.04317, 1.236), (0.1066, -0.03336, 1.236), (-0.07815, 0.04317, 1.236), (-0.02403, 0.09729, 1.236), (0.05251, 0.09729, 1.236), (0.1066, -0.03336, 1.236), (-0.07815, -0.03336, 1.236), (-0.07815, 0.04317, 1.236), (0.1066, -0.03336, 1.236), (0.05251, -0.08748, 1.236), (-0.02403, -0.08748, 1.236), (-0.07815, 0.04317, 1.236), (0.05251, 0.09729, 1.236), (0.1066, -0.03336, 1.236), (0.05251, -0.08748, 0.4364), (0.1066, -0.03336, 0.4364), (0.1066, 0.04317, 0.4364), (-0.07815, -0.03336, 0.4364), (-0.02403, -0.08748, 0.4364), (0.05251, -0.08748, 0.4364), (-0.02403, 0.09729, 0.4364), (-0.07815, 0.04317, 0.4364), (-0.07815, -0.03336, 0.4364), (0.1066, 0.04317, 0.4364), (0.05251, 0.09729, 0.4364), (-0.02403, 0.09729, 0.4364), (-0.07815, -0.03336, 0.4364), (0.05251, -0.08748, 0.4364), (0.1066, 0.04317, 0.4364), (-0.3458, 0.1399, 0.9464), (-0.3458, 0.1899, 0.9464), (-0.3458, 0.1899, 1.046), (0.07424, 0.1399, 1.046), (0.07424, 0.1899, 1.046), (0.07424, 0.1899, 0.9464), (0.0372, 0.06034, 1.456), (0.06968, 0.02787, 1.456), (0.06968, -0.01805, 1.456), (-0.04119, 0.02787, 1.456), (-0.008718, 0.06034, 1.456), (0.0372, 0.06034, 1.456), (-0.008718, -0.05053, 1.456), (-0.04119, -0.01805, 1.456), (-0.04119, 0.02787, 1.456), (0.06968, -0.01805, 1.456), (0.0372, -0.05053, 1.456), (-0.008718, -0.05053, 1.456), (-0.008718, -0.05053, 1.456), (0.0372, 0.06034, 1.456), (0.06968, -0.01805, 1.456), (0.0372, -0.05053, 1.256), (0.06968, -0.01805, 1.256), (0.06968, 0.02787, 1.256), (-0.04119, -0.01805, 1.256), (-0.008718, -0.05053, 1.256), (0.0372, -0.05053, 1.256), (-0.008718, 0.06034, 1.256), (-0.04119, 0.02787, 1.256), (-0.04119, -0.01805, 1.256), (0.06968, 0.02787, 1.256), (0.0372, 0.06034, 1.256), (-0.008718, 0.06034, 1.256), (-0.04119, -0.01805, 1.256), (0.0372, -0.05053, 1.256), (0.06968, 0.02787, 1.256), (0.1066, -0.03336, 1.236), (0.1066, -0.03336, 0.4364), (0.05251, -0.08748, 0.4364), (-0.02403, 0.09729, 1.236), (-0.02403, 0.09729, 0.4364), (0.05251, 0.09729, 0.4364), (0.04253, 0.2049, 1.025), (0.05424, 0.2049, 0.9964), (0.04253, -0.1151, 1.025), (-0.01404, 0.2049, 1.025), (0.01424, 0.2049, 1.036), (-0.01404, -0.1151, 1.025), (0.01424, 0.2049, 0.9564), (-0.01404, 0.2049, 0.9681), (0.01424, -0.1151, 0.9564), (0.07024, 0.004906, 1.776), (0.09424, 0.004906, 1.616), (0.05384, -0.03469, 1.776), (0.05384, -0.03469, 1.776), (0.01424, -0.05109, 1.776), (0.03873, -0.01958, 1.773), (0.01424, -0.05109, 1.776), (0.01424, -0.07509, 1.616), (-0.02536, -0.03469, 1.776), (-0.02536, -0.03469, 1.776), (-0.04176, 0.004906, 1.776), (-0.01024, -0.01958, 1.773), (0.01424, 0.06091, 1.776), (-0.02536, 0.0445, 1.776), (0.01424, 0.08491, 1.616), (0.05384, 0.0445, 1.776), (0.03873, 0.02939, 1.773), (0.01424, 0.06091, 1.776), (0.07081, -0.05166, 1.456), (0.01424, -0.07509, 1.456), (0.07081, -0.05166, 1.616), (-0.06576, 0.004906, 1.456), (-0.04233, 0.06148, 1.456), (-0.06576, 0.004906, 1.616), (0.07081, 0.06148, 1.456), (0.09424, 0.004906, 1.456), (0.07081, 0.06147, 1.616), (0.04887, 0.004906, 1.773), (0.03873, -0.01958, 1.773), (0.0726, 0.004906, 1.615), (0.01424, -0.02972, 1.773), (-0.01024, -0.01958, 1.773), (0.01424, -0.05345, 1.615), (-0.01024, 0.02939, 1.773), (0.01424, 0.03953, 1.773), (-0.02702, 0.04617, 1.615), (0.0726, 0.004906, 1.696), (0.0555, 0.04617, 1.696), (0.0726, 0.004906, 1.615), (0.01424, -0.05345, 1.696), (0.0555, -0.03635, 1.696), (0.01424, -0.05345, 1.615), (-0.04411, 0.004906, 1.696), (-0.02702, -0.03635, 1.696), (-0.04411, 0.004906, 1.615), (0.05424, 0.2049, 0.9964), (0.04253, 0.2049, 0.9681), (0.05424, -0.1151, 0.9964), (0.01424, 0.2049, 1.036), (0.04253, 0.2049, 1.025), (0.01424, -0.1151, 1.036), (-0.02576, 0.2049, 0.9964), (-0.01404, 0.2049, 1.025), (-0.02576, -0.1151, 0.9964), (0.05384, -0.03469, 1.776), (0.03873, -0.01958, 1.773), (0.07024, 0.004906, 1.776), (0.05384, -0.03469, 1.776), (0.07081, -0.05166, 1.616), (0.01424, -0.05109, 1.776), (-0.02536, -0.03469, 1.776), (-0.01024, -0.01958, 1.773), (0.01424, -0.05109, 1.776), (-0.04176, 0.004906, 1.776), (-0.02536, -0.03469, 1.776), (-0.06576, 0.004906, 1.616), (-0.02536, 0.0445, 1.776), (0.01424, 0.06091, 1.776), (-0.01024, 0.02939, 1.773), (0.05384, 0.0445, 1.776), (0.01424, 0.06091, 1.776), (0.07081, 0.06147, 1.616), (0.09424, 0.004906, 1.456), (0.07081, -0.05166, 1.456), (0.09424, 0.004906, 1.616), (0.01424, -0.07509, 1.456), (-0.04233, -0.05166, 1.456), (0.01424, -0.07509, 1.616), (-0.04233, 0.06148, 1.456), (0.01424, 0.08491, 1.456), (-0.04233, 0.06147, 1.616), (0.03873, -0.01958, 1.773), (0.01424, -0.02972, 1.773), (0.0555, -0.03635, 1.615), (-0.02038, 0.004906, 1.773), (-0.04411, 0.004906, 1.615), (-0.01024, -0.01958, 1.773), (0.03873, 0.02939, 1.773), (0.04887, 0.004906, 1.773), (0.0555, 0.04617, 1.615), (0.0555, -0.03635, 1.696), (0.0726, 0.004906, 1.696), (0.0555, -0.03635, 1.615), (-0.02702, -0.03635, 1.696), (0.01424, -0.05345, 1.696), (-0.02702, -0.03635, 1.615), (0.01424, 0.06326, 1.696), (-0.02702, 0.04617, 1.696), (0.01424, 0.06326, 1.615), (0.04253, 0.2049, 1.025), (-0.01404, 0.2049, 1.025), (-0.01404, 0.2049, 0.9681), (0.05424, -0.1151, 0.9964), (0.04253, -0.1151, 0.9681), (-0.02576, -0.1151, 0.9964), (-0.04176, 0.004906, 1.776), (-0.06576, 0.004906, 1.616), (-0.02536, 0.0445, 1.776), (0.07024, 0.004906, 1.776), (0.04887, 0.004906, 1.773), (0.05384, 0.0445, 1.776), (-0.04233, -0.05166, 1.456), (-0.06576, 0.004906, 1.456), (-0.04233, -0.05166, 1.616), (0.01424, 0.08491, 1.456), (0.07081, 0.06148, 1.456), (0.01424, 0.08491, 1.616), (-0.02038, 0.004906, 1.773), (-0.01024, 0.02939, 1.773), (-0.04411, 0.004906, 1.615), (0.0555, 0.04617, 1.696), (0.01424, 0.06326, 1.696), (0.0555, 0.04617, 1.615), (-0.01404, 0.2049, 0.9681), (-0.02576, 0.2049, 0.9964), (-0.01404, -0.1151, 0.9681), (0.04253, 0.2049, 0.9681), (0.01424, 0.2049, 0.9564), (0.04253, -0.1151, 0.9681), (0.07024, 0.004906, 1.776), (0.05384, 0.0445, 1.776), (0.09424, 0.004906, 1.616), (-0.02536, 0.0445, 1.776), (-0.01024, 0.02939, 1.773), (-0.04176, 0.004906, 1.776), (0.09424, 0.004906, 1.456), (0.01424, 0.08491, 1.456), (-0.06576, 0.004906, 1.456), (0.03873, 0.02939, 1.773), (0.0555, 0.04617, 1.615), (0.01424, 0.03953, 1.773), (-0.02702, 0.04617, 1.696), (-0.04411, 0.004906, 1.696), (-0.02702, 0.04617, 1.615), (0.0555, -0.03635, 1.696), (-0.02702, -0.03635, 1.696), (-0.02702, 0.04617, 1.696), (0.05424, 0.2049, 0.9964), (0.05424, -0.1151, 0.9964), (0.04253, -0.1151, 1.025), (0.01424, 0.2049, 1.036), (0.01424, -0.1151, 1.036), (-0.01404, -0.1151, 1.025), (-0.01404, 0.2049, 0.9681), (-0.01404, -0.1151, 0.9681), (0.01424, -0.1151, 0.9564), (0.09424, 0.004906, 1.616), (0.07081, -0.05166, 1.616), (0.05384, -0.03469, 1.776), (0.01424, -0.05109, 1.776), (0.01424, -0.02972, 1.773), (0.03873, -0.01958, 1.773), (0.01424, -0.07509, 1.616), (-0.04233, -0.05166, 1.616), (-0.02536, -0.03469, 1.776), (-0.04176, 0.004906, 1.776), (-0.02038, 0.004906, 1.773), (-0.01024, -0.01958, 1.773), (-0.02536, 0.0445, 1.776), (-0.04233, 0.06147, 1.616), (0.01424, 0.08491, 1.616), (0.03873, 0.02939, 1.773), (0.01424, 0.03953, 1.773), (0.01424, 0.06091, 1.776), (0.01424, -0.07509, 1.456), (0.01424, -0.07509, 1.616), (0.07081, -0.05166, 1.616), (-0.04233, 0.06148, 1.456), (-0.04233, 0.06147, 1.616), (-0.06576, 0.004906, 1.616), (0.09424, 0.004906, 1.456), (0.09424, 0.004906, 1.616), (0.07081, 0.06147, 1.616), (0.03873, -0.01958, 1.773), (0.0555, -0.03635, 1.615), (0.0726, 0.004906, 1.615), (-0.01024, -0.01958, 1.773), (-0.02702, -0.03635, 1.615), (0.01424, -0.05345, 1.615), (0.01424, 0.03953, 1.773), (0.01424, 0.06326, 1.615), (-0.02702, 0.04617, 1.615), (0.0555, 0.04617, 1.696), (0.0555, 0.04617, 1.615), (0.0726, 0.004906, 1.615), (0.0555, -0.03635, 1.696), (0.0555, -0.03635, 1.615), (0.01424, -0.05345, 1.615), (-0.02702, -0.03635, 1.696), (-0.02702, -0.03635, 1.615), (-0.04411, 0.004906, 1.615), (0.04253, 0.2049, 0.9681), (0.04253, -0.1151, 0.9681), (0.05424, -0.1151, 0.9964), (0.04253, 0.2049, 1.025), (0.04253, -0.1151, 1.025), (0.01424, -0.1151, 1.036), (-0.01404, 0.2049, 1.025), (-0.01404, -0.1151, 1.025), (-0.02576, -0.1151, 0.9964), (0.03873, -0.01958, 1.773), (0.04887, 0.004906, 1.773), (0.07024, 0.004906, 1.776), (0.07081, -0.05166, 1.616), (0.01424, -0.07509, 1.616), (0.01424, -0.05109, 1.776), (-0.01024, -0.01958, 1.773), (0.01424, -0.02972, 1.773), (0.01424, -0.05109, 1.776), (-0.02536, -0.03469, 1.776), (-0.04233, -0.05166, 1.616), (-0.06576, 0.004906, 1.616), (0.01424, 0.06091, 1.776), (0.01424, 0.03953, 1.773), (-0.01024, 0.02939, 1.773), (0.01424, 0.06091, 1.776), (0.01424, 0.08491, 1.616), (0.07081, 0.06147, 1.616), (0.07081, -0.05166, 1.456), (0.07081, -0.05166, 1.616), (0.09424, 0.004906, 1.616), (-0.04233, -0.05166, 1.456), (-0.04233, -0.05166, 1.616), (0.01424, -0.07509, 1.616), (0.01424, 0.08491, 1.456), (0.01424, 0.08491, 1.616), (-0.04233, 0.06147, 1.616), (0.01424, -0.02972, 1.773), (0.01424, -0.05345, 1.615), (0.0555, -0.03635, 1.615), (-0.04411, 0.004906, 1.615), (-0.02702, -0.03635, 1.615), (-0.01024, -0.01958, 1.773), (0.04887, 0.004906, 1.773), (0.0726, 0.004906, 1.615), (0.0555, 0.04617, 1.615), (0.0726, 0.004906, 1.696), (0.0726, 0.004906, 1.615), (0.0555, -0.03635, 1.615), (0.01424, -0.05345, 1.696), (0.01424, -0.05345, 1.615), (-0.02702, -0.03635, 1.615), (-0.02702, 0.04617, 1.696), (-0.02702, 0.04617, 1.615), (0.01424, 0.06326, 1.615), (0.04253, 0.2049, 0.9681), (0.05424, 0.2049, 0.9964), (0.04253, 0.2049, 1.025), (-0.01404, 0.2049, 0.9681), (0.01424, 0.2049, 0.9564), (0.04253, 0.2049, 0.9681), (-0.01404, 0.2049, 1.025), (-0.02576, 0.2049, 0.9964), (-0.01404, 0.2049, 0.9681), (0.04253, 0.2049, 1.025), (0.01424, 0.2049, 1.036), (-0.01404, 0.2049, 1.025), (-0.01404, 0.2049, 0.9681), (0.04253, 0.2049, 0.9681), (0.04253, 0.2049, 1.025), (-0.02576, -0.1151, 0.9964), (0.04253, -0.1151, 1.025), (0.05424, -0.1151, 0.9964), (-0.02576, -0.1151, 0.9964), (-0.01404, -0.1151, 1.025), (0.01424, -0.1151, 1.036), (0.01424, -0.1151, 0.9564), (-0.01404, -0.1151, 0.9681), (-0.02576, -0.1151, 0.9964), (-0.02576, -0.1151, 0.9964), (0.04253, -0.1151, 0.9681), (0.01424, -0.1151, 0.9564), (-0.02576, -0.1151, 0.9964), (0.01424, -0.1151, 1.036), (0.04253, -0.1151, 1.025), (-0.06576, 0.004906, 1.616), (-0.04233, 0.06147, 1.616), (-0.02536, 0.0445, 1.776), (0.04887, 0.004906, 1.773), (0.03873, 0.02939, 1.773), (0.05384, 0.0445, 1.776), (-0.06576, 0.004906, 1.456), (-0.06576, 0.004906, 1.616), (-0.04233, -0.05166, 1.616), (0.07081, 0.06148, 1.456), (0.07081, 0.06147, 1.616), (0.01424, 0.08491, 1.616), (-0.01024, 0.02939, 1.773), (-0.02702, 0.04617, 1.615), (-0.04411, 0.004906, 1.615), (0.01424, 0.06326, 1.696), (0.01424, 0.06326, 1.615), (0.0555, 0.04617, 1.615), (-0.02576, 0.2049, 0.9964), (-0.02576, -0.1151, 0.9964), (-0.01404, -0.1151, 0.9681), (0.01424, 0.2049, 0.9564), (0.01424, -0.1151, 0.9564), (0.04253, -0.1151, 0.9681), (0.05384, 0.0445, 1.776), (0.07081, 0.06147, 1.616), (0.09424, 0.004906, 1.616), (-0.01024, 0.02939, 1.773), (-0.02038, 0.004906, 1.773), (-0.04176, 0.004906, 1.776), (0.01424, -0.07509, 1.456), (0.07081, -0.05166, 1.456), (0.09424, 0.004906, 1.456), (-0.06576, 0.004906, 1.456), (-0.04233, -0.05166, 1.456), (0.01424, -0.07509, 1.456), (0.01424, 0.08491, 1.456), (-0.04233, 0.06148, 1.456), (-0.06576, 0.004906, 1.456), (0.09424, 0.004906, 1.456), (0.07081, 0.06148, 1.456), (0.01424, 0.08491, 1.456), (-0.06576, 0.004906, 1.456), (0.01424, -0.07509, 1.456), (0.09424, 0.004906, 1.456), (0.0555, 0.04617, 1.615), (0.01424, 0.06326, 1.615), (0.01424, 0.03953, 1.773), (-0.04411, 0.004906, 1.696), (-0.04411, 0.004906, 1.615), (-0.02702, 0.04617, 1.615), (-0.02702, 0.04617, 1.696), (0.0726, 0.004906, 1.696), (0.0555, -0.03635, 1.696), (-0.02702, 0.04617, 1.696), (0.01424, 0.06326, 1.696), (0.0555, 0.04617, 1.696), (-0.02702, -0.03635, 1.696), (-0.04411, 0.004906, 1.696), (-0.02702, 0.04617, 1.696), (0.0555, -0.03635, 1.696), (0.01424, -0.05345, 1.696), (-0.02702, -0.03635, 1.696), (-0.02702, 0.04617, 1.696), (0.0555, 0.04617, 1.696), (0.0726, 0.004906, 1.696)], [], [(2, 1, 0), (5, 4, 3), (8, 7, 6), (11, 10, 9), (14, 13, 12), (17, 16, 15), (20, 19, 18), (23, 22, 21), (26, 25, 24), (29, 28, 27), (32, 31, 30), (35, 34, 33), (38, 37, 36), (41, 40, 39), (44, 43, 42), (47, 46, 45), (50, 49, 48), (53, 52, 51), (56, 55, 54), (59, 58, 57), (62, 61, 60), (65, 64, 63), (68, 67, 66), (71, 70, 69), (74, 73, 72), (77, 76, 75), (80, 79, 78), (83, 82, 81), (86, 85, 84), (89, 88, 87), (92, 91, 90), (95, 94, 93), (98, 97, 96), (101, 100, 99), (104, 103, 102), (107, 106, 105), (110, 109, 108), (113, 112, 111), (116, 115, 114), (119, 118, 117), (122, 121, 120), (125, 124, 123), (128, 127, 126), (131, 130, 129), (134, 133, 132), (137, 136, 135), (140, 139, 138), (143, 142, 141), (146, 145, 144), (149, 148, 147), (152, 151, 150), (155, 154, 153), (158, 157, 156), (161, 160, 159), (164, 163, 162), (167, 166, 165), (170, 169, 168), (173, 172, 171), (176, 175, 174), (179, 178, 177), (182, 181, 180), (185, 184, 183), (188, 187, 186), (191, 190, 189), (194, 193, 192), (197, 196, 195), (200, 199, 198), (203, 202, 201), (206, 205, 204), (209, 208, 207), (212, 211, 210), (215, 214, 213), (218, 217, 216), (221, 220, 219), (224, 223, 222), (227, 226, 225), (230, 229, 228), (233, 232, 231), (236, 235, 234), (239, 238, 237), (242, 241, 240), (245, 244, 243), (248, 247, 246), (251, 250, 249), (254, 253, 252), (257, 256, 255), (260, 259, 258), (263, 262, 261), (266, 265, 264), (269, 268, 267), (272, 271, 270), (275, 274, 273), (278, 277, 276), (281, 280, 279), (284, 283, 282), (287, 286, 285), (290, 289, 288), (293, 292, 291), (296, 295, 294), (299, 298, 297), (302, 301, 300), (305, 304, 303), (308, 307, 306), (311, 310, 309), (314, 313, 312), (317, 316, 315), (320, 319, 318), (323, 322, 321), (326, 325, 324), (329, 328, 327), (332, 331, 330), (335, 334, 333), (338, 337, 336), (341, 340, 339), (344, 343, 342), (347, 346, 345), (350, 349, 348), (353, 352, 351), (356, 355, 354), (359, 358, 357), (362, 361, 360), (365, 364, 363), (368, 367, 366), (371, 370, 369), (374, 373, 372), (377, 376, 375), (380, 379, 378), (383, 382, 381), (386, 385, 384), (389, 388, 387), (392, 391, 390), (395, 394, 393), (398, 397, 396), (401, 400, 399), (404, 403, 402), (407, 406, 405), (410, 409, 408), (413, 412, 411), (416, 415, 414), (419, 418, 417), (422, 421, 420), (425, 424, 423), (428, 427, 426), (431, 430, 429), (434, 433, 432), (437, 436, 435), (440, 439, 438), (443, 442, 441), (446, 445, 444), (449, 448, 447), (452, 451, 450), (455, 454, 453), (458, 457, 456), (461, 460, 459), (464, 463, 462), (467, 466, 465), (470, 469, 468), (473, 472, 471), (476, 475, 474), (479, 478, 477), (482, 481, 480), (485, 484, 483), (488, 487, 486), (491, 490, 489), (494, 493, 492), (497, 496, 495), (500, 499, 498), (503, 502, 501), (506, 505, 504), (509, 508, 507), (512, 511, 510), (515, 514, 513), (518, 517, 516), (521, 520, 519), (524, 523, 522), (527, 526, 525), (530, 529, 528), (533, 532, 531), (536, 535, 534), (539, 538, 537), (542, 541, 540), (545, 544, 543), (548, 547, 546), (551, 550, 549), (554, 553, 552), (557, 556, 555), (560, 559, 558), (563, 562, 561), (566, 565, 564), (569, 568, 567), (572, 571, 570), (575, 574, 573), (578, 577, 576), (581, 580, 579), (584, 583, 582), (587, 586, 585), (590, 589, 588), (593, 592, 591), (596, 595, 594), (599, 598, 597), (602, 601, 600), (605, 604, 603), (608, 607, 606), (611, 610, 609), (614, 613, 612), (617, 616, 615), (620, 619, 618), (623, 622, 621), (626, 625, 624), (629, 628, 627), (632, 631, 630), (635, 634, 633), (638, 637, 636), (641, 640, 639), (644, 643, 642), (647, 646, 645), (650, 649, 648), (653, 652, 651), (656, 655, 654), (659, 658, 657), (662, 661, 660), (665, 664, 663), (668, 667, 666), (671, 670, 669), (674, 673, 672), (677, 676, 675), (680, 679, 678), (683, 682, 681), (686, 685, 684), (689, 688, 687), (692, 691, 690), (695, 694, 693), (698, 697, 696), (701, 700, 699), (704, 703, 702), (707, 706, 705), (710, 709, 708), (713, 712, 711), (716, 715, 714), (719, 718, 717), (722, 721, 720), (725, 724, 723), (728, 727, 726), (731, 730, 729), (734, 733, 732), (737, 736, 735), (740, 739, 738), (743, 742, 741), (746, 745, 744), (749, 748, 747), (752, 751, 750), (755, 754, 753), (758, 757, 756), (761, 760, 759), (764, 763, 762), (767, 766, 765), (770, 769, 768), (773, 772, 771), (776, 775, 774), (779, 778, 777), (782, 781, 780), (785, 784, 783), (788, 787, 786), (791, 790, 789), (794, 793, 792), (797, 796, 795), (800, 799, 798), (803, 802, 801), (806, 805, 804), (809, 808, 807), (812, 811, 810), (815, 814, 813), (818, 817, 816), (821, 820, 819), (824, 823, 822), (827, 826, 825), (830, 829, 828), (833, 832, 831), (836, 835, 834), (839, 838, 837), (842, 841, 840), (845, 844, 843), (848, 847, 846), (851, 850, 849), (854, 853, 852), (857, 856, 855), (860, 859, 858), (863, 862, 861), (866, 865, 864), (869, 868, 867), (872, 871, 870), (875, 874, 873), (878, 877, 876), (881, 880, 879), (884, 883, 882), (887, 886, 885), (890, 889, 888), (893, 892, 891), (896, 895, 894), (899, 898, 897), (902, 901, 900), (905, 904, 903), (908, 907, 906), (911, 910, 909), (914, 913, 912), (917, 916, 915), (920, 919, 918), (923, 922, 921), (926, 925, 924), (929, 928, 927), (932, 931, 930), (935, 934, 933), (938, 937, 936), (941, 940, 939), (944, 943, 942), (947, 946, 945), (950, 949, 948), (953, 952, 951), (956, 955, 954), (959, 958, 957), (962, 961, 960), (965, 964, 963), (968, 967, 966), (971, 970, 969), (974, 973, 972), (977, 976, 975), (980, 979, 978), (983, 982, 981), (986, 985, 984), (989, 988, 987), (992, 991, 990), (995, 994, 993), (998, 997, 996), (1001, 1000, 999), (1004, 1003, 1002), (1007, 1006, 1005), (1010, 1009, 1008), (1013, 1012, 1011), (1016, 1015, 1014), (1019, 1018, 1017), (1022, 1021, 1020), (1025, 1024, 1023), (1028, 1027, 1026), (1031, 1030, 1029), (1034, 1033, 1032), (1037, 1036, 1035), (1040, 1039, 1038), (1043, 1042, 1041), (1046, 1045, 1044), (1049, 1048, 1047), (1052, 1051, 1050), (1055, 1054, 1053), (1058, 1057, 1056), (1061, 1060, 1059), (1064, 1063, 1062), (1067, 1066, 1065), (1070, 1069, 1068), (1073, 1072, 1071), (1076, 1075, 1074), (1079, 1078, 1077), (1082, 1081, 1080), (1085, 1084, 1083), (1088, 1087, 1086), (1091, 1090, 1089), (1094, 1093, 1092), (1097, 1096, 1095), (1100, 1099, 1098), (1103, 1102, 1101), (1106, 1105, 1104), (1109, 1108, 1107), (1112, 1111, 1110), (1115, 1114, 1113), (1118, 1117, 1116), (1121, 1120, 1119), (1124, 1123, 1122), (1127, 1126, 1125), (1130, 1129, 1128), (1133, 1132, 1131), (1136, 1135, 1134), (1139, 1138, 1137), (1142, 1141, 1140), (1145, 1144, 1143), (1148, 1147, 1146), (1151, 1150, 1149), (1154, 1153, 1152), (1157, 1156, 1155), (1160, 1159, 1158), (1163, 1162, 1161), (1166, 1165, 1164), (1169, 1168, 1167), (1172, 1171, 1170), (1175, 1174, 1173), (1178, 1177, 1176), (1181, 1180, 1179), (1184, 1183, 1182), (1187, 1186, 1185), (1190, 1189, 1188), (1193, 1192, 1191), (1196, 1195, 1194), (1199, 1198, 1197), (1202, 1201, 1200), (1205, 1204, 1203), (1208, 1207, 1206), (1211, 1210, 1209), (1214, 1213, 1212), (1217, 1216, 1215), (1220, 1219, 1218), (1223, 1222, 1221), (1226, 1225, 1224), (1229, 1228, 1227), (1232, 1231, 1230), (1235, 1234, 1233), (1238, 1237, 1236), (1241, 1240, 1239), (1244, 1243, 1242), (1247, 1246, 1245), (1250, 1249, 1248), (1253, 1252, 1251), (1256, 1255, 1254), (1259, 1258, 1257), (1262, 1261, 1260), (1265, 1264, 1263), (1268, 1267, 1266), (1271, 1270, 1269), (1274, 1273, 1272), (1277, 1276, 1275), (1280, 1279, 1278), (1283, 1282, 1281), (1286, 1285, 1284), (1289, 1288, 1287), (1292, 1291, 1290), (1295, 1294, 1293), (1298, 1297, 1296), (1301, 1300, 1299), (1304, 1303, 1302), (1307, 1306, 1305), (1310, 1309, 1308), (1313, 1312, 1311), (1316, 1315, 1314), (1319, 1318, 1317), (1322, 1321, 1320), (1325, 1324, 1323), (1328, 1327, 1326), (1331, 1330, 1329), (1334, 1333, 1332), (1337, 1336, 1335), (1340, 1339, 1338), (1343, 1342, 1341), (1346, 1345, 1344), (1349, 1348, 1347), (1352, 1351, 1350), (1355, 1354, 1353), (1358, 1357, 1356), (1361, 1360, 1359), (1364, 1363, 1362), (1367, 1366, 1365), (1370, 1369, 1368), (1373, 1372, 1371), (1376, 1375, 1374), (1379, 1378, 1377), (1382, 1381, 1380), (1385, 1384, 1383), (1388, 1387, 1386), (1391, 1390, 1389), (1394, 1393, 1392), (1397, 1396, 1395), (1400, 1399, 1398), (1403, 1402, 1401), (1406, 1405, 1404), (1409, 1408, 1407), (1412, 1411, 1410), (1415, 1414, 1413), (1418, 1417, 1416), (1421, 1420, 1419), (1424, 1423, 1422), (1427, 1426, 1425), (1430, 1429, 1428), (1433, 1432, 1431), (1436, 1435, 1434), (1439, 1438, 1437), (1442, 1441, 1440), (1445, 1444, 1443), (1448, 1447, 1446), (1451, 1450, 1449), (1454, 1453, 1452), (1457, 1456, 1455), (1460, 1459, 1458), (1463, 1462, 1461), (1466, 1465, 1464), (1469, 1468, 1467), (1472, 1471, 1470), (1475, 1474, 1473), (1478, 1477, 1476), (1481, 1480, 1479), (1484, 1483, 1482), (1487, 1486, 1485), (1490, 1489, 1488), (1493, 1492, 1491), (1496, 1495, 1494), (1499, 1498, 1497), (1502, 1501, 1500), (1505, 1504, 1503), (1508, 1507, 1506), (1511, 1510, 1509), (1514, 1513, 1512), (1517, 1516, 1515), (1520, 1519, 1518), (1523, 1522, 1521), (1526, 1525, 1524), (1529, 1528, 1527), (1532, 1531, 1530), (1535, 1534, 1533), (1538, 1537, 1536), (1541, 1540, 1539), (1544, 1543, 1542), (1547, 1546, 1545), (1550, 1549, 1548), (1553, 1552, 1551), (1556, 1555, 1554), (1559, 1558, 1557), (1562, 1561, 1560), (1565, 1564, 1563), (1568, 1567, 1566), (1571, 1570, 1569)])
me_mesh.polygons.foreach_set('use_smooth', [True] * 524)
me_mesh.polygons.foreach_set('material_index', [0, 0, 0, 0, 0, 0, 0, 0, 0, 0, 0, 0, 0, 0, 0, 0, 0, 0, 0, 0, 0, 0, 0, 0, 0, 0, 0, 0, 0, 0, 0, 0, 0, 0, 0, 0, 0, 0, 0, 0, 0, 0, 0, 0, 0, 0, 0, 0, 0, 0, 0, 0, 0, 0, 0, 0, 0, 0, 0, 0, 0, 0, 0, 0, 0, 0, 0, 0, 0, 0, 0, 0, 0, 0, 0, 0, 0, 0, 0, 0, 0, 0, 0, 0, 0, 0, 0, 0, 0, 0, 0, 0, 0, 0, 0, 0, 0, 0, 0, 0, 0, 0, 0, 0, 0, 0, 0, 0, 0, 0, 0, 0, 0, 0, 0, 0, 0, 0, 0, 0, 0, 0, 0, 0, 0, 0, 0, 0, 0, 0, 0, 0, 0, 0, 0, 0, 0, 0, 0, 0, 0, 0, 0, 0, 0, 0, 0, 0, 0, 0, 0, 0, 0, 0, 0, 0, 0, 0, 0, 0, 0, 0, 0, 0, 0, 0, 0, 0, 0, 0, 0, 0, 0, 0, 0, 0, 0, 0, 0, 0, 0, 0, 0, 0, 1, 1, 1, 1, 1, 1, 1, 1, 1, 1, 1, 1, 1, 1, 1, 1, 1, 1, 1, 1, 1, 1, 1, 1, 1, 1, 1, 1, 1, 1, 1, 1, 1, 1, 1, 1, 1, 1, 1, 1, 1, 1, 1, 1, 1, 1, 1, 1, 1, 1, 1, 1, 1, 1, 1, 1, 1, 1, 1, 1, 1, 1, 1, 1, 1, 1, 1, 1, 1, 1, 1, 1, 1, 1, 1, 1, 1, 1, 1, 1, 1, 1, 1, 1, 1, 1, 1, 1, 1, 1, 1, 1, 1, 1, 1, 1, 1, 1, 1, 1, 1, 1, 1, 1, 1, 1, 1, 1, 1, 1, 1, 1, 1, 1, 1, 1, 1, 1, 1, 1, 1, 1, 1, 1, 1, 1, 1, 1, 1, 1, 1, 1, 1, 1, 1, 1, 1, 1, 1, 1, 1, 1, 1, 1, 1, 1, 1, 1, 1, 1, 1, 1, 2, 2, 2, 2, 2, 2, 2, 2, 2, 2, 2, 2, 2, 2, 2, 2, 2, 2, 2, 2, 2, 2, 2, 2, 2, 2, 2, 2, 2, 2, 2, 2, 2, 2, 2, 2, 2, 2, 2, 2, 2, 2, 2, 2, 2, 2, 2, 2, 2, 2, 2, 2, 2, 2, 2, 2, 2, 2, 2, 2, 2, 2, 2, 2, 2, 2, 2, 2, 3, 3, 3, 3, 3, 3, 3, 3, 3, 3, 3, 3, 3, 3, 3, 3, 3, 3, 3, 3, 3, 3, 3, 3, 3, 3, 3, 3, 3, 3, 3, 3, 3, 3, 3, 3, 3, 3, 3, 3, 3, 3, 3, 3, 3, 3, 3, 3, 3, 3, 3, 3, 3, 3, 3, 3, 3, 3, 3, 3, 3, 3, 3, 3, 3, 3, 3, 3, 3, 3, 3, 3, 3, 3, 3, 3, 3, 3, 3, 3, 3, 3, 3, 3, 3, 3, 3, 3, 3, 3, 3, 3, 3, 3, 3, 3, 3, 3, 3, 3, 3, 3, 3, 3, 3, 3, 3, 3, 3, 3, 3, 3, 3, 3, 3, 3, 3, 3, 3, 3])
_uv = me_mesh.uv_layers.new(name='UVMap')
_uv.uv.foreach_set('vector', [0.0, 1.0, 0.0, 1.0, 0.0, 1.0, 0.0, 1.0, 0.0, 1.0, 0.0, 1.0, 0.0, 1.0, 0.0, 1.0, 0.0, 1.0, 0.0, 1.0, 0.0, 1.0, 0.0, 1.0, 0.0, 1.0, 0.0, 1.0, 0.0, 1.0, 0.0, 1.0, 0.0, 1.0, 0.0, 1.0, 0.0, 1.0, 0.0, 1.0, 0.0, 1.0, 0.0, 1.0, 0.0, 1.0, 0.0, 1.0, 0.0, 1.0, 0.0, 1.0, 0.0, 1.0, 0.0, 1.0, 0.0, 1.0, 0.0, 1.0, 0.0, 1.0, 0.0, 1.0, 0.0, 1.0, 0.0, 1.0, 0.0, 1.0, 0.0, 1.0, 0.0, 1.0, 0.0, 1.0, 0.0, 1.0, 0.0, 1.0, 0.0, 1.0, 0.0, 1.0, 0.0, 1.0, 0.0, 1.0, 0.0, 1.0, 0.0, 1.0, 0.0, 1.0, 0.0, 1.0, 0.0, 1.0, 0.0, 1.0, 0.0, 1.0, 0.0, 1.0, 0.0, 1.0, 0.0, 1.0, 0.0, 1.0, 0.0, 1.0, 0.0, 1.0, 0.0, 1.0, 0.0, 1.0, 0.0, 1.0, 0.0, 1.0, 0.0, 1.0, 0.0, 1.0, 0.0, 1.0, 0.0, 1.0, 0.0, 1.0, 0.0, 1.0, 0.0, 1.0, 0.0, 1.0, 0.0, 1.0, 0.0, 1.0, 0.0, 1.0, 0.0, 1.0, 0.0, 1.0, 0.0, 1.0, 0.0, 1.0, 0.0, 1.0, 0.0, 1.0, 0.0, 1.0, 0.0, 1.0, 0.0, 1.0, 0.0, 1.0, 0.0, 1.0, 0.0, 1.0, 0.0, 1.0, 0.0, 1.0, 0.0, 1.0, 0.0, 1.0, 0.0, 1.0, 0.0, 1.0, 0.0, 1.0, 0.0, 1.0, 0.0, 1.0, 0.0, 1.0, 0.0, 1.0, 0.0, 1.0, 0.0, 1.0, 0.0, 1.0, 0.0, 1.0, 0.0, 1.0, 0.0, 1.0, 0.0, 1.0, 0.0, 1.0, 0.0, 1.0, 0.0, 1.0, 0.0, 1.0, 0.0, 1.0, 0.0, 1.0, 0.0, 1.0, 0.0, 1.0, 0.0, 1.0, 0.0, 1.0, 0.0, 1.0, 0.0, 1.0, 0.0, 1.0, 0.0, 1.0, 0.0, 1.0, 0.0, 1.0, 0.0, 1.0, 0.0, 1.0, 0.0, 1.0, 0.0, 1.0, 0.0, 1.0, 0.0, 1.0, 0.0, 1.0, 0.0, 1.0, 0.0, 1.0, 0.0, 1.0, 0.0, 1.0, 0.0, 1.0, 0.0, 1.0, 0.0, 1.0, 0.0, 1.0, 0.0, 1.0, 0.0, 1.0, 0.0, 1.0, 0.0, 1.0, 0.0, 1.0, 0.0, 1.0, 0.0, 1.0, 0.0, 1.0, 0.0, 1.0, 0.0, 1.0, 0.0, 1.0, 0.0, 1.0, 0.0, 1.0, 0.0, 1.0, 0.0, 1.0, 0.0, 1.0, 0.0, 1.0, 0.0, 1.0, 0.0, 1.0, 0.0, 1.0, 0.0, 1.0, 0.0, 1.0, 0.0, 1.0, 0.0, 1.0, 0.0, 1.0, 0.0, 1.0, 0.0, 1.0, 0.0, 1.0, 0.0, 1.0, 0.0, 1.0, 0.0, 1.0, 0.0, 1.0, 0.0, 1.0, 0.0, 1.0, 0.0, 1.0, 0.0, 1.0, 0.0, 1.0, 0.0, 1.0, 0.0, 1.0, 0.0, 1.0, 0.0, 1.0, 0.0, 1.0, 0.0, 1.0, 0.0, 1.0, 0.0, 1.0, 0.0, 1.0, 0.0, 1.0, 0.0, 1.0, 0.0, 1.0, 0.0, 1.0, 0.0, 1.0, 0.0, 1.0, 0.0, 1.0, 0.0, 1.0, 0.0, 1.0, 0.0, 1.0, 0.0, 1.0, 0.0, 1.0, 0.0, 1.0, 0.0, 1.0, 0.0, 1.0, 0.0, 1.0, 0.0, 1.0, 0.0, 1.0, 0.0, 1.0, 0.0, 1.0, 0.0, 1.0, 0.0, 1.0, 0.0, 1.0, 0.0, 1.0, 0.0, 1.0, 0.0, 1.0, 0.0, 1.0, 0.0, 1.0, 0.0, 1.0, 0.0, 1.0, 0.0, 1.0, 0.0, 1.0, 0.0, 1.0, 0.0, 1.0, 0.0, 1.0, 0.0, 1.0, 0.0, 1.0, 0.0, 1.0, 0.0, 1.0, 0.0, 1.0, 0.0, 1.0, 0.0, 1.0, 0.0, 1.0, 0.0, 1.0, 0.0, 1.0, 0.0, 1.0, 0.0, 1.0, 0.0, 1.0, 0.0, 1.0, 0.0, 1.0, 0.0, 1.0, 0.0, 1.0, 0.0, 1.0, 0.0, 1.0, 0.0, 1.0, 0.0, 1.0, 0.0, 1.0, 0.0, 1.0, 0.0, 1.0, 0.0, 1.0, 0.0, 1.0, 0.0, 1.0, 0.0, 1.0, 0.0, 1.0, 0.0, 1.0, 0.0, 1.0, 0.0, 1.0, 0.0, 1.0, 0.0, 1.0, 0.0, 1.0, 0.0, 1.0, 0.0, 1.0, 0.0, 1.0, 0.0, 1.0, 0.0, 1.0, 0.0, 1.0, 0.0, 1.0, 0.0, 1.0, 0.0, 1.0, 0.0, 1.0, 0.0, 1.0, 0.0, 1.0, 0.0, 1.0, 0.0, 1.0, 0.0, 1.0, 0.0, 1.0, 0.0, 1.0, 0.0, 1.0, 0.0, 1.0, 0.0, 1.0, 0.0, 1.0, 0.0, 1.0, 0.0, 1.0, 0.0, 1.0, 0.0, 1.0, 0.0, 1.0, 0.0, 1.0, 0.0, 1.0, 0.0, 1.0, 0.0, 1.0, 0.0, 1.0, 0.0, 1.0, 0.0, 1.0, 0.0, 1.0, 0.0, 1.0, 0.0, 1.0, 0.0, 1.0, 0.0, 1.0, 0.0, 1.0, 0.0, 1.0, 0.0, 1.0, 0.0, 1.0, 0.0, 1.0, 0.0, 1.0, 0.0, 1.0, 0.0, 1.0, 0.0, 1.0, 0.0, 1.0, 0.0, 1.0, 0.0, 1.0, 0.0, 1.0, 0.0, 1.0, 0.0, 1.0, 0.0, 1.0, 0.0, 1.0, 0.0, 1.0, 0.0, 1.0, 0.0, 1.0, 0.0, 1.0, 0.0, 1.0, 0.0, 1.0, 0.0, 1.0, 0.0, 1.0, 0.0, 1.0, 0.0, 1.0, 0.0, 1.0, 0.0, 1.0, 0.0, 1.0, 0.0, 1.0, 0.0, 1.0, 0.0, 1.0, 0.0, 1.0, 0.0, 1.0, 0.0, 1.0, 0.0, 1.0, 0.0, 1.0, 0.0, 1.0, 0.0, 1.0, 0.0, 1.0, 0.0, 1.0, 0.0, 1.0, 0.0, 1.0, 0.0, 1.0, 0.0, 1.0, 0.0, 1.0, 0.0, 1.0, 0.0, 1.0, 0.0, 1.0, 0.0, 1.0, 0.0, 1.0, 0.0, 1.0, 0.0, 1.0, 0.0, 1.0, 0.0, 1.0, 0.0, 1.0, 0.0, 1.0, 0.0, 1.0, 0.0, 1.0, 0.0, 1.0, 0.0, 1.0, 0.0, 1.0, 0.0, 1.0, 0.0, 1.0, 0.0, 1.0, 0.0, 1.0, 0.0, 1.0, 0.0, 1.0, 0.0, 1.0, 0.0, 1.0, 0.0, 1.0, 0.0, 1.0, 0.0, 1.0, 0.0, 1.0, 0.0, 1.0, 0.0, 1.0, 0.0, 1.0, 0.0, 1.0, 0.0, 1.0, 0.0, 1.0, 0.0, 1.0, 0.0, 1.0, 0.0, 1.0, 0.0, 1.0, 0.0, 1.0, 0.0, 1.0, 0.0, 1.0, 0.0, 1.0, 0.0, 1.0, 0.0, 1.0, 0.0, 1.0, 0.0, 1.0, 0.0, 1.0, 0.0, 1.0, 0.0, 1.0, 0.0, 1.0, 0.0, 1.0, 0.0, 1.0, 0.0, 1.0, 0.0, 1.0, 0.0, 1.0, 0.0, 1.0, 0.0, 1.0, 0.0, 1.0, 0.0, 1.0, 0.0, 1.0, 0.0, 1.0, 0.0, 1.0, 0.0, 1.0, 0.0, 1.0, 0.0, 1.0, 0.0, 1.0, 0.0, 1.0, 0.0, 1.0, 0.0, 1.0, 0.0, 1.0, 0.0, 1.0, 0.0, 1.0, 0.0, 1.0, 0.0, 1.0, 0.0, 1.0, 0.0, 1.0, 0.0, 1.0, 0.0, 1.0, 0.0, 1.0, 0.0, 1.0, 0.0, 1.0, 0.0, 1.0, 0.0, 1.0, 0.0, 1.0, 0.0, 1.0, 0.0, 1.0, 0.0, 1.0, 0.0, 1.0, 0.0, 1.0, 0.0, 1.0, 0.0, 1.0, 0.0, 1.0, 0.0, 1.0, 0.0, 1.0, 0.0, 1.0, 0.0, 1.0, 0.0, 1.0, 0.0, 1.0, 0.0, 1.0, 0.0, 1.0, 0.0, 1.0, 0.0, 1.0, 0.0, 1.0, 0.0, 1.0, 0.0, 1.0, 0.0, 1.0, 0.0, 1.0, 0.0, 1.0, 0.0, 1.0, 0.0, 1.0, 0.0, 1.0, 0.0, 1.0, 0.0, 1.0, 0.0, 1.0, 0.0, 1.0, 0.0, 1.0, 0.0, 1.0, 0.0, 1.0, 0.0, 1.0, 0.0, 1.0, 0.0, 1.0, 0.0, 1.0, 0.0, 1.0, 0.0, 1.0, 0.0, 1.0, 0.0, 1.0, 0.0, 1.0, 0.0, 1.0, 0.0, 1.0, 0.0, 1.0, 0.0, 1.0, 0.0, 1.0, 0.0, 1.0, 0.0, 1.0, 0.0, 1.0, 0.0, 1.0, 0.0, 1.0, 0.0, 1.0, 0.0, 1.0, 0.0, 1.0, 0.0, 1.0, 0.0, 1.0, 0.0, 1.0, 0.0, 1.0, 0.0, 1.0, 0.0, 1.0, 0.0, 1.0, 0.0, 1.0, 0.0, 1.0, 0.0, 1.0, 0.0, 1.0, 0.0, 1.0, 0.0, 1.0, 0.0, 1.0, 0.0, 1.0, 0.0, 1.0, 0.0, 1.0, 0.0, 1.0, 0.0, 1.0, 0.0, 1.0, 0.0, 1.0, 0.0, 1.0, 0.0, 1.0, 0.0, 1.0, 0.0, 1.0, 0.0, 1.0, 0.0, 1.0, 0.0, 1.0, 0.0, 1.0, 0.0, 1.0, 0.0, 1.0, 0.0, 1.0, 0.0, 1.0, 0.0, 1.0, 0.0, 1.0, 0.0, 1.0, 0.0, 1.0, 0.0, 1.0, 0.0, 1.0, 0.0, 1.0, 0.0, 1.0, 0.0, 1.0, 0.0, 1.0, 0.0, 1.0, 0.0, 1.0, 0.0, 1.0, 0.0, 1.0, 0.0, 1.0, 0.0, 1.0, 0.0, 1.0, 0.0, 1.0, 0.0, 1.0, 0.0, 1.0, 0.0, 1.0, 0.0, 1.0, 0.0, 1.0, 0.0, 1.0, 0.0, 1.0, 0.0, 1.0, 0.0, 1.0, 0.0, 1.0, 0.0, 1.0, 0.0, 1.0, 0.0, 1.0, 0.0, 1.0, 0.0, 1.0, 0.0, 1.0, 0.0, 1.0, 0.0, 1.0, 0.0, 1.0, 0.0, 1.0, 0.0, 1.0, 0.0, 1.0, 0.0, 1.0, 0.0, 1.0, 0.0, 1.0, 0.0, 1.0, 0.0, 1.0, 0.0, 1.0, 0.0, 1.0, 0.0, 1.0, 0.0, 1.0, 0.0, 1.0, 0.0, 1.0, 0.0, 1.0, 0.0, 1.0, 0.0, 1.0, 0.0, 1.0, 0.0, 1.0, 0.0, 1.0, 0.0, 1.0, 0.0, 1.0, 0.0, 1.0, 0.0, 1.0, 0.0, 1.0, 0.0, 1.0, 0.0, 1.0, 0.0, 1.0, 0.0, 1.0, 0.0, 1.0, 0.0, 1.0, 0.0, 1.0, 0.0, 1.0, 0.0, 1.0, 0.0, 1.0, 0.0, 1.0, 0.0, 1.0, 0.0, 1.0, 0.0, 1.0, 0.0, 1.0, 0.0, 1.0, 0.0, 1.0, 0.0, 1.0, 0.0, 1.0, 0.0, 1.0, 0.0, 1.0, 0.0, 1.0, 0.0, 1.0, 0.0, 1.0, 0.0, 1.0, 0.0, 1.0, 0.0, 1.0, 0.0, 1.0, 0.0, 1.0, 0.0, 1.0, 0.0, 1.0, 0.0, 1.0, 0.0, 1.0, 0.0, 1.0, 0.0, 1.0, 0.0, 1.0, 0.0, 1.0, 0.0, 1.0, 0.0, 1.0, 0.0, 1.0, 0.0, 1.0, 0.0, 1.0, 0.0, 1.0, 0.0, 1.0, 0.0, 1.0, 0.0, 1.0, 0.0, 1.0, 0.0, 1.0, 0.0, 1.0, 0.0, 1.0, 0.0, 1.0, 0.0, 1.0, 0.0, 1.0, 0.0, 1.0, 0.0, 1.0, 0.0, 1.0, 0.0, 1.0, 0.0, 1.0, 0.0, 1.0, 0.0, 1.0, 0.0, 1.0, 0.0, 1.0, 0.0, 1.0, 0.0, 1.0, 0.0, 1.0, 0.0, 1.0, 0.0, 1.0, 0.0, 1.0, 0.0, 1.0, 0.0, 1.0, 0.0, 1.0, 0.0, 1.0, 0.0, 1.0, 0.0, 1.0, 0.0, 1.0, 0.0, 1.0, 0.0, 1.0, 0.0, 1.0, 0.0, 1.0, 0.0, 1.0, 0.0, 1.0, 0.0, 1.0, 0.0, 1.0, 0.0, 1.0, 0.0, 1.0, 0.0, 1.0, 0.0, 1.0, 0.0, 1.0, 0.0, 1.0, 0.0, 1.0, 0.0, 1.0, 0.0, 1.0, 0.0, 1.0, 0.0, 1.0, 0.0, 1.0, 0.0, 1.0, 0.0, 1.0, 0.0, 1.0, 0.0, 1.0, 0.0, 1.0, 0.0, 1.0, 0.0, 1.0, 0.0, 1.0, 0.0, 1.0, 0.0, 1.0, 0.0, 1.0, 0.0, 1.0, 0.0, 1.0, 0.0, 1.0, 0.0, 1.0, 0.0, 1.0, 0.0, 1.0, 0.0, 1.0, 0.0, 1.0, 0.0, 1.0, 0.0, 1.0, 0.0, 1.0, 0.0, 1.0, 0.0, 1.0, 0.0, 1.0, 0.0, 1.0, 0.0, 1.0, 0.0, 1.0, 0.0, 1.0, 0.0, 1.0, 0.0, 1.0, 0.0, 1.0, 0.0, 1.0, 0.0, 1.0, 0.0, 1.0, 0.0, 1.0, 0.0, 1.0, 0.0, 1.0, 0.0, 1.0, 0.0, 1.0, 0.0, 1.0, 0.0, 1.0, 0.0, 1.0, 0.0, 1.0, 0.0, 1.0, 0.0, 1.0, 0.0, 1.0, 0.0, 1.0, 0.0, 1.0, 0.0, 1.0, 0.0, 1.0, 0.0, 1.0, 0.0, 1.0, 0.0, 1.0, 0.0, 1.0, 0.0, 1.0, 0.0, 1.0, 0.0, 1.0, 0.0, 1.0, 0.0, 1.0, 0.0, 1.0, 0.0, 1.0, 0.0, 1.0, 0.0, 1.0, 0.0, 1.0, 0.0, 1.0, 0.0, 1.0, 0.0, 1.0, 0.0, 1.0, 0.0, 1.0, 0.0, 1.0, 0.0, 1.0, 0.0, 1.0, 0.0, 1.0, 0.0, 1.0, 0.0, 1.0, 0.0, 1.0, 0.0, 1.0, 0.0, 1.0, 0.0, 1.0, 0.0, 1.0, 0.0, 1.0, 0.0, 1.0, 0.0, 1.0, 0.0, 1.0, 0.0, 1.0, 0.0, 1.0, 0.0, 1.0, 0.0, 1.0, 0.0, 1.0, 0.0, 1.0, 0.0, 1.0, 0.0, 1.0, 0.0, 1.0, 0.0, 1.0, 0.0, 1.0, 0.0, 1.0, 0.0, 1.0, 0.0, 1.0, 0.0, 1.0, 0.0, 1.0, 0.0, 1.0, 0.0, 1.0, 0.0, 1.0, 0.0, 1.0, 0.0, 1.0, 0.0, 1.0, 0.0, 1.0, 0.0, 1.0, 0.0, 1.0, 0.0, 1.0, 0.0, 1.0, 0.0, 1.0, 0.0, 1.0, 0.0, 1.0, 0.0, 1.0, 0.0, 1.0, 0.0, 1.0, 0.0, 1.0, 0.0, 1.0, 0.0, 1.0, 0.0, 1.0, 0.0, 1.0, 0.0, 1.0, 0.0, 1.0, 0.0, 1.0, 0.0, 1.0, 0.0, 1.0, 0.0, 1.0, 0.0, 1.0, 0.0, 1.0, 0.0, 1.0, 0.0, 1.0, 0.0, 1.0, 0.0, 1.0, 0.0, 1.0, 0.0, 1.0, 0.0, 1.0, 0.0, 1.0, 0.0, 1.0, 0.0, 1.0, 0.0, 1.0, 0.0, 1.0, 0.0, 1.0, 0.0, 1.0, 0.0, 1.0, 0.0, 1.0, 0.0, 1.0, 0.0, 1.0, 0.0, 1.0, 0.0, 1.0, 0.0, 1.0, 0.0, 1.0, 0.0, 1.0, 0.0, 1.0, 0.0, 1.0, 0.0, 1.0, 0.0, 1.0, 0.0, 1.0, 0.0, 1.0, 0.0, 1.0, 0.0, 1.0, 0.0, 1.0, 0.0, 1.0, 0.0, 1.0, 0.0, 1.0, 0.0, 1.0, 0.0, 1.0, 0.0, 1.0, 0.0, 1.0, 0.0, 1.0, 0.0, 1.0, 0.0, 1.0, 0.0, 1.0, 0.0, 1.0, 0.0, 1.0, 0.0, 1.0, 0.0, 1.0, 0.0, 1.0, 0.0, 1.0, 0.0, 1.0, 0.0, 1.0, 0.0, 1.0, 0.0, 1.0, 0.0, 1.0, 0.0, 1.0, 0.0, 1.0, 0.0, 1.0, 0.0, 1.0, 0.0, 1.0, 0.0, 1.0, 0.0, 1.0, 0.0, 1.0, 0.0, 1.0, 0.0, 1.0, 0.0, 1.0, 0.0, 1.0, 0.0, 1.0, 0.0, 1.0, 0.0, 1.0, 0.0, 1.0, 0.0, 1.0, 0.0, 1.0, 0.0, 1.0, 0.0, 1.0, 0.0, 1.0, 0.0, 1.0, 0.0, 1.0, 0.0, 1.0, 0.0, 1.0, 0.0, 1.0, 0.0, 1.0, 0.0, 1.0, 0.0, 1.0, 0.0, 1.0, 0.0, 1.0, 0.0, 1.0, 0.0, 1.0, 0.0, 1.0, 0.0, 1.0, 0.0, 1.0, 0.0, 1.0, 0.0, 1.0, 0.0, 1.0, 0.0, 1.0, 0.0, 1.0, 0.0, 1.0, 0.0, 1.0, 0.0, 1.0, 0.0, 1.0, 0.0, 1.0, 0.0, 1.0, 0.0, 1.0, 0.0, 1.0, 0.0, 1.0, 0.0, 1.0, 0.0, 1.0, 0.0, 1.0, 0.0, 1.0, 0.0, 1.0, 0.0, 1.0, 0.0, 1.0, 0.0, 1.0, 0.0, 1.0, 0.0, 1.0, 0.0, 1.0, 0.0, 1.0, 0.0, 1.0, 0.0, 1.0, 0.0, 1.0, 0.0, 1.0, 0.0, 1.0, 0.0, 1.0, 0.0, 1.0, 0.0, 1.0, 0.0, 1.0, 0.0, 1.0, 0.0, 1.0, 0.0, 1.0, 0.0, 1.0, 0.0, 1.0, 0.0, 1.0, 0.0, 1.0, 0.0, 1.0, 0.0, 1.0, 0.0, 1.0, 0.0, 1.0, 0.0, 1.0, 0.0, 1.0, 0.0, 1.0, 0.0, 1.0, 0.0, 1.0, 0.0, 1.0, 0.0, 1.0, 0.0, 1.0, 0.0, 1.0, 0.0, 1.0, 0.0, 1.0, 0.0, 1.0, 0.0, 1.0, 0.0, 1.0, 0.0, 1.0, 0.0, 1.0, 0.0, 1.0, 0.0, 1.0, 0.0, 1.0, 0.0, 1.0, 0.0, 1.0, 0.0, 1.0, 0.0, 1.0, 0.0, 1.0, 0.0, 1.0, 0.0, 1.0, 0.0, 1.0, 0.0, 1.0, 0.0, 1.0, 0.0, 1.0, 0.0, 1.0, 0.0, 1.0, 0.0, 1.0, 0.0, 1.0, 0.0, 1.0, 0.0, 1.0, 0.0, 1.0, 0.0, 1.0, 0.0, 1.0, 0.0, 1.0, 0.0, 1.0, 0.0, 1.0, 0.0, 1.0, 0.0, 1.0, 0.0, 1.0, 0.0, 1.0, 0.0, 1.0, 0.0, 1.0, 0.0, 1.0, 0.0, 1.0, 0.0, 1.0, 0.0, 1.0, 0.0, 1.0, 0.0, 1.0, 0.0, 1.0, 0.0, 1.0, 0.0, 1.0, 0.0, 1.0, 0.0, 1.0, 0.0, 1.0, 0.0, 1.0, 0.0, 1.0, 0.0, 1.0, 0.0, 1.0, 0.0, 1.0, 0.0, 1.0, 0.0, 1.0, 0.0, 1.0, 0.0, 1.0, 0.0, 1.0, 0.0, 1.0, 0.0, 1.0, 0.0, 1.0, 0.0, 1.0, 0.0, 1.0, 0.0, 1.0, 0.0, 1.0, 0.0, 1.0, 0.0, 1.0, 0.0, 1.0, 0.0, 1.0, 0.0, 1.0, 0.0, 1.0, 0.0, 1.0, 0.0, 1.0, 0.0, 1.0, 0.0, 1.0, 0.0, 1.0, 0.0, 1.0, 0.0, 1.0, 0.0, 1.0, 0.0, 1.0, 0.0, 1.0, 0.0, 1.0, 0.0, 1.0, 0.0, 1.0, 0.0, 1.0, 0.0, 1.0, 0.0, 1.0, 0.0, 1.0, 0.0, 1.0, 0.0, 1.0, 0.0, 1.0, 0.0, 1.0, 0.0, 1.0, 0.0, 1.0, 0.0, 1.0, 0.0, 1.0, 0.0, 1.0, 0.0, 1.0, 0.0, 1.0, 0.0, 1.0, 0.0, 1.0, 0.0, 1.0, 0.0, 1.0, 0.0, 1.0, 0.0, 1.0, 0.0, 1.0, 0.0, 1.0, 0.0, 1.0, 0.0, 1.0, 0.0, 1.0, 0.0, 1.0, 0.0, 1.0, 0.0, 1.0, 0.0, 1.0, 0.0, 1.0, 0.0, 1.0, 0.0, 1.0, 0.0, 1.0, 0.0, 1.0, 0.0, 1.0, 0.0, 1.0, 0.0, 1.0, 0.0, 1.0, 0.0, 1.0, 0.0, 1.0, 0.0, 1.0, 0.0, 1.0, 0.0, 1.0, 0.0, 1.0, 0.0, 1.0, 0.0, 1.0, 0.0, 1.0, 0.0, 1.0, 0.0, 1.0, 0.0, 1.0, 0.0, 1.0, 0.0, 1.0, 0.0, 1.0, 0.0, 1.0, 0.0, 1.0, 0.0, 1.0, 0.0, 1.0, 0.0, 1.0, 0.0, 1.0, 0.0, 1.0, 0.0, 1.0, 0.0, 1.0, 0.0, 1.0, 0.0, 1.0, 0.0, 1.0, 0.0, 1.0, 0.0, 1.0, 0.0, 1.0, 0.0, 1.0, 0.0, 1.0, 0.0, 1.0, 0.0, 1.0, 0.0, 1.0, 0.0, 1.0, 0.0, 1.0, 0.0, 1.0, 0.0, 1.0, 0.0, 1.0, 0.0, 1.0, 0.0, 1.0, 0.0, 1.0, 0.0, 1.0, 0.0, 1.0, 0.0, 1.0, 0.0, 1.0, 0.0, 1.0, 0.0, 1.0, 0.0, 1.0, 0.0, 1.0, 0.0, 1.0, 0.0, 1.0, 0.0, 1.0, 0.0, 1.0, 0.0, 1.0, 0.0, 1.0, 0.0, 1.0, 0.0, 1.0, 0.0, 1.0, 0.0, 1.0, 0.0, 1.0, 0.0, 1.0, 0.0, 1.0, 0.0, 1.0, 0.0, 1.0, 0.0, 1.0, 0.0, 1.0, 0.0, 1.0, 0.0, 1.0, 0.0, 1.0, 0.0, 1.0, 0.0, 1.0, 0.0, 1.0, 0.0, 1.0, 0.0, 1.0, 0.0, 1.0, 0.0, 1.0, 0.0, 1.0, 0.0, 1.0, 0.0, 1.0, 0.0, 1.0, 0.0, 1.0, 0.0, 1.0, 0.0, 1.0, 0.0, 1.0, 0.0, 1.0, 0.0, 1.0, 0.0, 1.0, 0.0, 1.0, 0.0, 1.0, 0.0, 1.0, 0.0, 1.0, 0.0, 1.0, 0.0, 1.0, 0.0, 1.0, 0.0, 1.0, 0.0, 1.0, 0.0, 1.0, 0.0, 1.0, 0.0, 1.0, 0.0, 1.0, 0.0, 1.0, 0.0, 1.0, 0.0, 1.0, 0.0, 1.0, 0.0, 1.0, 0.0, 1.0, 0.0, 1.0, 0.0, 1.0, 0.0, 1.0, 0.0, 1.0, 0.0, 1.0, 0.0, 1.0, 0.0, 1.0, 0.0, 1.0, 0.0, 1.0, 0.0, 1.0, 0.0, 1.0, 0.0, 1.0, 0.0, 1.0, 0.0, 1.0, 0.0, 1.0, 0.0, 1.0, 0.0, 1.0, 0.0, 1.0, 0.0, 1.0, 0.0, 1.0, 0.0, 1.0, 0.0, 1.0, 0.0, 1.0, 0.0, 1.0, 0.0, 1.0, 0.0, 1.0, 0.0, 1.0, 0.0, 1.0, 0.0, 1.0, 0.0, 1.0, 0.0, 1.0, 0.0, 1.0, 0.0, 1.0, 0.0, 1.0, 0.0, 1.0, 0.0, 1.0, 0.0, 1.0, 0.0, 1.0, 0.0, 1.0, 0.0, 1.0, 0.0, 1.0, 0.0, 1.0, 0.0, 1.0, 0.0, 1.0, 0.0, 1.0, 0.0, 1.0, 0.0, 1.0, 0.0, 1.0, 0.0, 1.0, 0.0, 1.0, 0.0, 1.0, 0.0, 1.0, 0.0, 1.0, 0.0, 1.0, 0.0, 1.0, 0.0, 1.0, 0.0, 1.0, 0.0, 1.0, 0.0, 1.0, 0.0, 1.0, 0.0, 1.0, 0.0, 1.0, 0.0, 1.0, 0.0, 1.0, 0.0, 1.0, 0.0, 1.0, 0.0, 1.0, 0.0, 1.0, 0.0, 1.0, 0.0, 1.0, 0.0, 1.0, 0.0, 1.0, 0.0, 1.0, 0.0, 1.0, 0.0, 1.0, 0.0, 1.0, 0.0, 1.0, 0.0, 1.0, 0.0, 1.0, 0.0, 1.0, 0.0, 1.0, 0.0, 1.0, 0.0, 1.0, 0.0, 1.0, 0.0, 1.0, 0.0, 1.0, 0.0, 1.0, 0.0, 1.0, 0.0, 1.0, 0.0, 1.0, 0.0, 1.0, 0.0, 1.0, 0.0, 1.0, 0.0, 1.0, 0.0, 1.0, 0.0, 1.0, 0.0, 1.0, 0.0, 1.0, 0.0, 1.0, 0.0, 1.0, 0.0, 1.0, 0.0, 1.0, 0.0, 1.0, 0.0, 1.0, 0.0, 1.0, 0.0, 1.0, 0.0, 1.0, 0.0, 1.0, 0.0, 1.0, 0.0, 1.0, 0.0, 1.0, 0.0, 1.0, 0.0, 1.0, 0.0, 1.0, 0.0, 1.0, 0.0, 1.0, 0.0, 1.0, 0.0, 1.0, 0.0, 1.0, 0.0, 1.0, 0.0, 1.0, 0.0, 1.0, 0.0, 1.0, 0.0, 1.0, 0.0, 1.0, 0.0, 1.0, 0.0, 1.0, 0.0, 1.0, 0.0, 1.0, 0.0, 1.0, 0.0, 1.0, 0.0, 1.0, 0.0, 1.0, 0.0, 1.0, 0.0, 1.0, 0.0, 1.0, 0.0, 1.0, 0.0, 1.0, 0.0, 1.0, 0.0, 1.0, 0.0, 1.0, 0.0, 1.0, 0.0, 1.0, 0.0, 1.0, 0.0, 1.0, 0.0, 1.0, 0.0, 1.0, 0.0, 1.0, 0.0, 1.0, 0.0, 1.0, 0.0, 1.0, 0.0, 1.0, 0.0, 1.0, 0.0, 1.0, 0.0, 1.0, 0.0, 1.0, 0.0, 1.0, 0.0, 1.0, 0.0, 1.0, 0.0, 1.0, 0.0, 1.0, 0.0, 1.0, 0.0, 1.0, 0.0, 1.0, 0.0, 1.0, 0.0, 1.0, 0.0, 1.0, 0.0, 1.0, 0.0, 1.0, 0.0, 1.0, 0.0, 1.0, 0.0, 1.0, 0.0, 1.0, 0.0, 1.0, 0.0, 1.0, 0.0, 1.0, 0.0, 1.0, 0.0, 1.0, 0.0, 1.0, 0.0, 1.0, 0.0, 1.0, 0.0, 1.0, 0.0, 1.0, 0.0, 1.0, 0.0, 1.0, 0.0, 1.0, 0.0, 1.0, 0.0, 1.0, 0.0, 1.0, 0.0, 1.0, 0.0, 1.0, 0.0, 1.0, 0.0, 1.0, 0.0, 1.0, 0.0, 1.0, 0.0, 1.0, 0.0, 1.0, 0.0, 1.0, 0.0, 1.0, 0.0, 1.0, 0.0, 1.0, 0.0, 1.0, 0.0, 1.0, 0.0, 1.0, 0.0, 1.0, 0.0, 1.0, 0.0, 1.0, 0.0, 1.0, 0.0, 1.0, 0.0, 1.0, 0.0, 1.0, 0.0, 1.0, 0.0, 1.0, 0.0, 1.0, 0.0, 1.0, 0.0, 1.0, 0.0, 1.0, 0.0, 1.0, 0.0, 1.0, 0.0, 1.0, 0.0, 1.0, 0.0, 1.0, 0.0, 1.0, 0.0, 1.0, 0.0, 1.0, 0.0, 1.0, 0.0, 1.0, 0.0, 1.0, 0.0, 1.0, 0.0, 1.0, 0.0, 1.0, 0.0, 1.0, 0.0, 1.0, 0.0, 1.0, 0.0, 1.0, 0.0, 1.0, 0.0, 1.0, 0.0, 1.0, 0.0, 1.0, 0.0, 1.0, 0.0, 1.0, 0.0, 1.0, 0.0, 1.0, 0.0, 1.0, 0.0, 1.0, 0.0, 1.0, 0.0, 1.0, 0.0, 1.0, 0.0, 1.0, 0.0, 1.0, 0.0, 1.0, 0.0, 1.0, 0.0, 1.0, 0.0, 1.0, 0.0, 1.0, 0.0, 1.0, 0.0, 1.0, 0.0, 1.0, 0.0, 1.0, 0.0, 1.0, 0.0, 1.0, 0.0, 1.0, 0.0, 1.0, 0.0, 1.0, 0.0, 1.0, 0.0, 1.0, 0.0, 1.0, 0.0, 1.0, 0.0, 1.0, 0.0, 1.0, 0.0, 1.0, 0.0, 1.0, 0.0, 1.0, 0.0, 1.0, 0.0, 1.0, 0.0, 1.0, 0.0, 1.0, 0.0, 1.0, 0.0, 1.0, 0.0, 1.0, 0.0, 1.0, 0.0, 1.0, 0.0, 1.0, 0.0, 1.0, 0.0, 1.0, 0.0, 1.0, 0.0, 1.0, 0.0, 1.0, 0.0, 1.0, 0.0, 1.0, 0.0, 1.0, 0.0, 1.0, 0.0, 1.0, 0.0, 1.0, 0.0, 1.0, 0.0, 1.0, 0.0, 1.0, 0.0, 1.0, 0.0, 1.0, 0.0, 1.0, 0.0, 1.0, 0.0, 1.0, 0.0, 1.0, 0.0, 1.0, 0.0, 1.0, 0.0, 1.0, 0.0, 1.0, 0.0, 1.0, 0.0, 1.0, 0.0, 1.0, 0.0, 1.0, 0.0, 1.0, 0.0, 1.0, 0.0, 1.0, 0.0, 1.0, 0.0, 1.0, 0.0, 1.0, 0.0, 1.0, 0.0, 1.0, 0.0, 1.0, 0.0, 1.0, 0.0, 1.0, 0.0, 1.0, 0.0, 1.0, 0.0, 1.0, 0.0, 1.0, 0.0, 1.0, 0.0, 1.0, 0.0, 1.0, 0.0, 1.0, 0.0, 1.0, 0.0, 1.0, 0.0, 1.0, 0.0, 1.0, 0.0, 1.0, 0.0, 1.0, 0.0, 1.0, 0.0, 1.0, 0.0, 1.0, 0.0, 1.0, 0.0, 1.0, 0.0, 1.0, 0.0, 1.0, 0.0, 1.0, 0.0, 1.0, 0.0, 1.0, 0.0, 1.0, 0.0, 1.0, 0.0, 1.0, 0.0, 1.0, 0.0, 1.0, 0.0, 1.0, 0.0, 1.0, 0.0, 1.0, 0.0, 1.0, 0.0, 1.0, 0.0, 1.0, 0.0, 1.0, 0.0, 1.0, 0.0, 1.0, 0.0, 1.0, 0.0, 1.0, 0.0, 1.0, 0.0, 1.0, 0.0, 1.0, 0.0, 1.0, 0.0, 1.0, 0.0, 1.0, 0.0, 1.0, 0.0, 1.0, 0.0, 1.0, 0.0, 1.0, 0.0, 1.0, 0.0, 1.0, 0.0, 1.0, 0.0, 1.0, 0.0, 1.0, 0.0, 1.0, 0.0, 1.0, 0.0, 1.0, 0.0, 1.0, 0.0, 1.0, 0.0, 1.0, 0.0, 1.0, 0.0, 1.0, 0.0, 1.0, 0.0, 1.0, 0.0, 1.0, 0.0, 1.0, 0.0, 1.0, 0.0, 1.0, 0.0, 1.0, 0.0, 1.0, 0.0, 1.0, 0.0, 1.0, 0.0, 1.0, 0.0, 1.0, 0.0, 1.0])
me_mesh.materials.append(mat_lightyellow)
me_mesh.materials.append(mat_brown_blank)
me_mesh.materials.append(mat_gray75)
me_mesh.materials.append(mat_gray50)
me_mesh.use_remesh_preserve_volume = False
me_mesh.use_remesh_preserve_attributes = False
me_mesh.use_mirror_vertex_groups = False
me_mesh.update()

# ---- objects
ob_bounds = bpy.data.objects.new('bounds', me_mesh_001)
ob_handdrill = bpy.data.objects.new('HandDrill', me_mesh)
ob_mountpoint = bpy.data.objects.new('mountPoint', None)

# ---- transforms, parenting, visibility, modifiers, constraints
ob_bounds.location = (0.0, 0.0, 0.0)
ob_bounds.display_type = 'BOUNDS'
ob_bounds.lineart.crease_threshold = 0.0
ob_handdrill.location = (0.0, 0.0, 0.0)
ob_handdrill.lineart.crease_threshold = 0.0
ob_mountpoint.location = (0.0, 0.0, 0.23)
ob_mountpoint.rotation_mode = 'QUATERNION'
ob_mountpoint.rotation_quaternion = (1.0, 0.0, 0.0, 0.0)
ob_mountpoint.empty_display_type = 'SINGLE_ARROW'
ob_mountpoint.empty_display_size = 0.5
ob_mountpoint.empty_image_offset = (0.0, 0.0)
ob_mountpoint.lineart.crease_threshold = 0.0

# ---- collection membership
col_collection_1.objects.link(ob_bounds)
col_collection_1.objects.link(ob_handdrill)
col_collection_1.objects.link(ob_mountpoint)

# ---- scene / render settings (as saved in the file)
scene.frame_start = 1; scene.frame_end = 250; scene.frame_set(1)
scene.render.engine = 'BLENDER_EEVEE_NEXT'
scene.render.resolution_percentage = 50
scene.render.dither_intensity = 0.0
scene.cycles.use_denoising = False
scene.cycles.samples = 128
scene.cycles.sampling_pattern = 'TABULATED_SOBOL'
scene.cycles.use_adaptive_sampling = False
scene.cycles.use_light_tree = False
scene.cycles.blur_glossy = 0.0
scene.cycles.sample_clamp_indirect = 0.0
scene.view_settings.view_transform = 'Standard'
bpy.context.view_layer.update()

# ---- added for rendering (the .blend has no active camera and no usable light): camera, sun
cam_auto = bpy.data.cameras.new('AutoCamera')
cam_auto.lens = 50.0
cam_auto.sensor_width = 36.0
cam_auto.clip_end = 1000.0
ob_auto_camera = bpy.data.objects.new('AutoCamera', cam_auto)
scene.collection.objects.link(ob_auto_camera)
ob_auto_camera.location = (1.87009, -2.21319, 2.39707)
ob_auto_camera.rotation_euler = (1.09748, -7.21219e-08, 0.694738)
scene.camera = ob_auto_camera
light_auto_sun = bpy.data.lights.new('AutoSun', 'SUN')
light_auto_sun.energy = 3.0
light_auto_sun.angle = 0.0523599
ob_auto_sun = bpy.data.objects.new('AutoSun', light_auto_sun)
scene.collection.objects.link(ob_auto_sun)
ob_auto_sun.rotation_euler = (0.872665, 0.174533, 0.523599)
bpy.context.view_layer.update()
